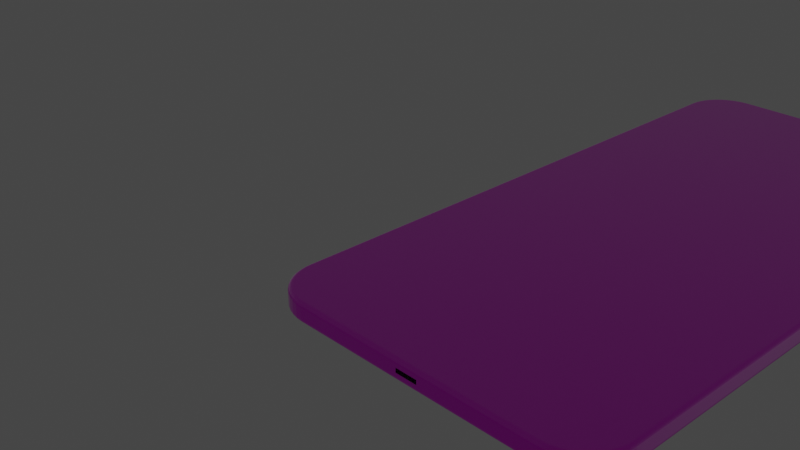 # Source: new1Smartphone.blend  (saved by Blender 2.82.7; exported with 4.5.12 LTS)
import bpy
from mathutils import Matrix  # noqa: F401  (used for matrix-valued properties, if any)

bpy.ops.wm.read_factory_settings(use_empty=True)
scene = bpy.context.scene
scene.name = 'Scene'

# ---- collections
col_collection = bpy.data.collections.new('Collection'); scene.collection.children.link(col_collection)

# ---- images (referenced by path relative to the original .blend; pixels are not part of the script)
import os
ASSET_DIR = os.environ.get("B2B_ASSET_DIR", "")  # directory of the original .blend (textures are referenced by path, not embedded)
HERE = os.path.dirname(os.path.abspath(__file__))  # packed textures are extracted next to this script under _unpacked/

def load_image(name, relpath, width, height, colorspace="sRGB"):
    """Load a texture the original file referenced (path relative to the .blend, or extracted next to this script)."""
    p = next((c for c in (os.path.join(HERE, relpath), os.path.join(ASSET_DIR, relpath)) if relpath and os.path.exists(c)), "")
    if p:
        img = bpy.data.images.load(p, check_existing=True)
        img.name = name
    else:  # same state as the original file: an image datablock whose file is absent (Cycles renders it pink)
        img = bpy.data.images.new(name, width, height)
        img.source = "FILE"
        img.filepath = "//" + (relpath or name)
    img.colorspace_settings.name = colorspace
    return img
img_factory_base_plain_png = load_image('Factory_Base_Plain.png', 'Factory_Base_Plain.png', 1024, 1024, 'sRGB')

# ---- materials (node trees are filled in below, after node groups)
mat_material = bpy.data.materials.new('Material')
mat_material.alpha_threshold = 0.0
mat_material.use_transparent_shadow = False
mat_material.line_color = (0.0, 0.0, 0.0, 1.0)

# ---- material node trees
mat_material.use_nodes = True; mat_material.node_tree.nodes.clear()
_N = mat_material.node_tree.nodes; _L = mat_material.node_tree.links
n0 = _N.new('ShaderNodeBsdfPrincipled'); n0.name = 'Principled BSDF'; n0.location = (10, 300)
n0.distribution = 'GGX'
n0.subsurface_method = 'BURLEY'
n0.inputs[1].default_value = 0.9788
n0.inputs[2].default_value = 0.05152
n0.inputs[3].default_value = 0.0
n0.inputs[13].default_value = 0.503
n0.inputs[15].default_value = 0.3061
n0.inputs[20].default_value = 0.02697
n0.inputs[24].default_value = 0.2
n0.inputs[27].default_value = (0.0, 0.0, 0.0, 1.0)
n0.inputs[28].default_value = 1.0
n1 = _N.new('ShaderNodeTexImage'); n1.name = 'Image Texture'; n1.location = (-368, 188)
n1.image = img_factory_base_plain_png
n2 = _N.new('ShaderNodeOutputMaterial'); n2.name = 'Material Output'; n2.location = (429, 323)
_L.new(n0.outputs[0], n2.inputs[0])
_L.new(n1.outputs[0], n0.inputs[0])
_L.new(n1.outputs[1], n0.inputs[4])
n2.is_active_output = True

# ---- world
world_world = bpy.data.worlds.new('World'); scene.world = world_world
world_world.use_nodes = True; world_world.node_tree.nodes.clear()
_N = world_world.node_tree.nodes; _L = world_world.node_tree.links
n0 = _N.new('ShaderNodeOutputWorld'); n0.name = 'World Output'; n0.location = (300, 300)
n1 = _N.new('ShaderNodeBackground'); n1.name = 'Background'; n1.location = (10, 300)
n1.inputs[0].default_value = (0.05088, 0.05088, 0.05088, 1.0)
_L.new(n1.outputs[0], n0.inputs[0])
n0.is_active_output = True
world_world.color = (0.05088, 0.05088, 0.05088)
world_world.use_sun_shadow = False
world_world.sun_shadow_jitter_overblur = 0.0

# ---- cameras
cam_camera = bpy.data.cameras.new('Camera')
cam_camera.clip_end = 100.0
cam_camera.ortho_scale = 7.314

# ---- lights
light_light = bpy.data.lights.new('Light', 'POINT')
light_light.transmission_factor = 0.0
light_light.energy = 1000.0
light_light.shadow_soft_size = 0.1
light_light.shadow_maximum_resolution = 0.006
light_light.use_absolute_resolution = True

# ---- meshes
me_cube = bpy.data.meshes.new('Cube')
me_cube.from_pydata([(3.302, 6.632, -0.8782), (1.012, -1.0, -0.9056), (1.151, -0.9794, -0.9905), (3.302, 5.425, -0.8782), (3.359, 6.632, -0.8782), (1.151, -0.9905, -0.9794), (1.151, -0.9976, -0.9655), (1.289, -1.0, -0.9056), (1.151, -0.9655, -0.9976), (3.359, 5.425, -0.8782), (3.252, 5.373, -1.0), (3.302, 5.423, -0.95), (3.268, 5.375, -0.9976), (3.282, 5.383, -0.9905), (3.293, 5.394, -0.9794), (3.3, 5.408, -0.9655), (3.252, 5.373, -0.7564), (3.302, 5.423, -0.8064), (3.268, 5.375, -0.7589), (3.282, 5.383, -0.766), (3.293, 5.394, -0.777), (3.3, 5.408, -0.791), (2.701, -0.95, -0.7564), (1.289, -1.0, -0.8508), (2.701, -0.9655, -0.7589), (2.702, -0.9794, -0.766), (2.702, -0.9905, -0.777), (2.702, -0.9976, -0.791), (3.252, -0.3984, -0.7564), (3.302, -0.4, -0.8064), (3.268, -0.3989, -0.7589), (3.282, -0.3993, -0.766), (3.293, -0.3997, -0.777), (3.3, -0.3999, -0.791), (2.774, -0.9452, -0.7564), (2.781, -0.9949, -0.8064), (2.776, -0.9605, -0.7589), (2.778, -0.9744, -0.766), (2.779, -0.9854, -0.777), (2.78, -0.9924, -0.791), (2.845, -0.9312, -0.7564), (2.858, -0.9796, -0.8064), (2.849, -0.9461, -0.7589), (2.852, -0.9596, -0.766), (2.855, -0.9703, -0.777), (2.857, -0.9772, -0.791), (2.913, -0.908, -0.7564), (2.932, -0.9543, -0.8064), (2.919, -0.9223, -0.7589), (2.924, -0.9352, -0.766), (2.928, -0.9455, -0.777), (2.931, -0.9521, -0.791), (2.977, -0.8762, -0.7564), (3.002, -0.9196, -0.8064), (2.985, -0.8896, -0.7589), (2.992, -0.9017, -0.766), (2.998, -0.9113, -0.777), (3.001, -0.9175, -0.791), (3.037, -0.8363, -0.7564), (3.068, -0.876, -0.8064), (3.047, -0.8485, -0.7589), (3.055, -0.8596, -0.766), (3.062, -0.8684, -0.777), (3.066, -0.8741, -0.791), (3.091, -0.7888, -0.7564), (3.127, -0.8243, -0.8064), (3.102, -0.7998, -0.7589), (3.112, -0.8097, -0.766), (3.12, -0.8175, -0.777), (3.125, -0.8225, -0.791), (3.139, -0.7348, -0.7564), (3.178, -0.7653, -0.8064), (3.151, -0.7442, -0.7589), (3.162, -0.7527, -0.766), (3.171, -0.7594, -0.777), (3.176, -0.7638, -0.791), (3.179, -0.6749, -0.7564), (3.222, -0.7, -0.8064), (3.192, -0.6827, -0.7589), (3.204, -0.6897, -0.766), (3.214, -0.6952, -0.777), (3.22, -0.6988, -0.791), (3.21, -0.6104, -0.7564), (3.257, -0.6296, -0.8064), (3.225, -0.6164, -0.7589), (3.238, -0.6217, -0.766), (3.248, -0.6259, -0.777), (3.254, -0.6287, -0.791), (3.233, -0.5423, -0.7564), (3.282, -0.5553, -0.8064), (3.248, -0.5463, -0.7589), (3.262, -0.5499, -0.766), (3.273, -0.5528, -0.777), (3.28, -0.5547, -0.791), (3.248, -0.4718, -0.7564), (3.297, -0.4783, -0.8064), (3.263, -0.4738, -0.7589), (3.277, -0.4756, -0.766), (3.288, -0.4771, -0.777), (3.295, -0.478, -0.791), (3.252, -0.3984, -1.0), (3.302, -0.4, -0.95), (3.268, -0.3989, -0.9976), (3.282, -0.3993, -0.9905), (3.293, -0.3997, -0.9794), (3.3, -0.3999, -0.9655), (2.701, -0.95, -1.0), (1.289, -1.0, -0.9056), (2.701, -0.9655, -0.9976), (2.702, -0.9794, -0.9905), (2.702, -0.9905, -0.9794), (2.702, -0.9976, -0.9655), (3.248, -0.4718, -1.0), (3.297, -0.4783, -0.95), (3.263, -0.4738, -0.9976), (3.277, -0.4756, -0.9905), (3.288, -0.4771, -0.9794), (3.295, -0.478, -0.9655), (3.233, -0.5423, -1.0), (3.282, -0.5553, -0.95), (3.248, -0.5463, -0.9976), (3.262, -0.5499, -0.9905), (3.273, -0.5528, -0.9794), (3.28, -0.5547, -0.9655), (3.21, -0.6104, -1.0), (3.257, -0.6296, -0.95), (3.225, -0.6164, -0.9976), (3.238, -0.6217, -0.9905), (3.248, -0.6259, -0.9794), (3.254, -0.6287, -0.9655), (3.179, -0.6749, -1.0), (3.222, -0.7, -0.95), (3.192, -0.6827, -0.9976), (3.204, -0.6897, -0.9905), (3.214, -0.6952, -0.9794), (3.22, -0.6988, -0.9655), (3.139, -0.7348, -1.0), (3.178, -0.7653, -0.95), (3.151, -0.7442, -0.9976), (3.162, -0.7527, -0.9905), (3.171, -0.7594, -0.9794), (3.176, -0.7638, -0.9655), (3.091, -0.7888, -1.0), (3.127, -0.8243, -0.95), (3.102, -0.7998, -0.9976), (3.112, -0.8097, -0.9905), (3.12, -0.8175, -0.9794), (3.125, -0.8225, -0.9655), (3.037, -0.8363, -1.0), (3.068, -0.876, -0.95), (3.047, -0.8485, -0.9976), (3.055, -0.8596, -0.9905), (3.062, -0.8684, -0.9794), (3.066, -0.8741, -0.9655), (2.977, -0.8762, -1.0), (3.002, -0.9196, -0.95), (2.985, -0.8896, -0.9976), (2.992, -0.9017, -0.9905), (2.998, -0.9113, -0.9794), (3.001, -0.9175, -0.9655), (2.913, -0.908, -1.0), (2.932, -0.9543, -0.95), (2.919, -0.9223, -0.9976), (2.924, -0.9352, -0.9905), (2.928, -0.9455, -0.9794), (2.931, -0.9521, -0.9655), (2.845, -0.9312, -1.0), (2.858, -0.9796, -0.95), (2.849, -0.9461, -0.9976), (2.852, -0.9596, -0.9905), (2.855, -0.9703, -0.9794), (2.857, -0.9772, -0.9655), (2.774, -0.9452, -1.0), (2.781, -0.9949, -0.95), (2.776, -0.9605, -0.9976), (2.778, -0.9744, -0.9905), (2.779, -0.9854, -0.9794), (2.78, -0.9924, -0.9655), (-0.3984, 7.447, -0.7564), (-0.4, 7.497, -0.8064), (-0.3989, 7.463, -0.7589), (-0.3993, 7.477, -0.766), (-0.3997, 7.488, -0.777), (-0.3999, 7.495, -0.791), (-0.95, 6.896, -0.7564), (-1.0, 6.897, -0.8064), (-0.9655, 6.896, -0.7589), (-0.9794, 6.897, -0.766), (-0.9905, 6.897, -0.777), (-0.9976, 6.897, -0.791), (-0.4718, 7.442, -0.7564), (-0.4783, 7.492, -0.8064), (-0.4738, 7.458, -0.7589), (-0.4756, 7.472, -0.766), (-0.4771, 7.483, -0.777), (-0.478, 7.49, -0.791), (-0.5423, 7.428, -0.7564), (-0.5553, 7.477, -0.8064), (-0.5463, 7.443, -0.7589), (-0.5499, 7.457, -0.766), (-0.5528, 7.468, -0.777), (-0.5547, 7.474, -0.791), (-0.6104, 7.405, -0.7564), (-0.6296, 7.452, -0.8064), (-0.6164, 7.42, -0.7589), (-0.6217, 7.433, -0.766), (-0.6259, 7.443, -0.777), (-0.6287, 7.449, -0.791), (-0.6749, 7.373, -0.7564), (-0.7, 7.417, -0.8064), (-0.6827, 7.387, -0.7589), (-0.6897, 7.399, -0.766), (-0.6952, 7.409, -0.777), (-0.6988, 7.415, -0.791), (-0.7348, 7.334, -0.7564), (-0.7653, 7.373, -0.8064), (-0.7442, 7.346, -0.7589), (-0.7527, 7.357, -0.766), (-0.7594, 7.366, -0.777), (-0.7638, 7.371, -0.791), (-0.7888, 7.286, -0.7564), (-0.8243, 7.322, -0.8064), (-0.7998, 7.297, -0.7589), (-0.8097, 7.307, -0.766), (-0.8175, 7.315, -0.777), (-0.8225, 7.32, -0.791), (-0.8363, 7.232, -0.7564), (-0.876, 7.263, -0.8064), (-0.8485, 7.241, -0.7589), (-0.8596, 7.25, -0.766), (-0.8684, 7.257, -0.777), (-0.8741, 7.261, -0.791), (-0.8762, 7.172, -0.7564), (-0.9196, 7.197, -0.8064), (-0.8896, 7.18, -0.7589), (-0.9017, 7.187, -0.766), (-0.9113, 7.192, -0.777), (-0.9175, 7.196, -0.791), (-0.908, 7.108, -0.7564), (-0.9543, 7.127, -0.8064), (-0.9223, 7.114, -0.7589), (-0.9352, 7.119, -0.766), (-0.9455, 7.123, -0.777), (-0.9521, 7.126, -0.791), (-0.9312, 7.04, -0.7564), (-0.9796, 7.053, -0.8064), (-0.9461, 7.044, -0.7589), (-0.9596, 7.047, -0.766), (-0.9703, 7.05, -0.777), (-0.9772, 7.052, -0.791), (-0.9452, 6.969, -0.7564), (-0.9949, 6.976, -0.8064), (-0.9605, 6.971, -0.7589), (-0.9744, 6.973, -0.766), (-0.9854, 6.974, -0.777), (-0.9924, 6.975, -0.791), (-0.95, 6.896, -1.0), (-1.0, 6.897, -0.95), (-0.9655, 6.896, -0.9976), (-0.9794, 6.897, -0.9905), (-0.9905, 6.897, -0.9794), (-0.9976, 6.897, -0.9655), (-0.3984, 7.447, -1.0), (-0.4, 7.497, -0.95), (-0.3989, 7.463, -0.9976), (-0.3993, 7.477, -0.9905), (-0.3997, 7.488, -0.9794), (-0.3999, 7.495, -0.9655), (-0.9452, 6.969, -1.0), (-0.9949, 6.976, -0.95), (-0.9605, 6.971, -0.9976), (-0.9744, 6.973, -0.9905), (-0.9854, 6.974, -0.9794), (-0.9924, 6.975, -0.9655), (-0.9312, 7.04, -1.0), (-0.9796, 7.053, -0.95), (-0.9461, 7.044, -0.9976), (-0.9596, 7.047, -0.9905), (-0.9703, 7.05, -0.9794), (-0.9772, 7.052, -0.9655), (-0.908, 7.108, -1.0), (-0.9543, 7.127, -0.95), (-0.9223, 7.114, -0.9976), (-0.9352, 7.119, -0.9905), (-0.9455, 7.123, -0.9794), (-0.9521, 7.126, -0.9655), (-0.8762, 7.172, -1.0), (-0.9196, 7.197, -0.95), (-0.8896, 7.18, -0.9976), (-0.9017, 7.187, -0.9905), (-0.9113, 7.192, -0.9794), (-0.9175, 7.196, -0.9655), (-0.8363, 7.232, -1.0), (-0.876, 7.263, -0.95), (-0.8485, 7.241, -0.9976), (-0.8596, 7.25, -0.9905), (-0.8684, 7.257, -0.9794), (-0.8741, 7.261, -0.9655), (-0.7888, 7.286, -1.0), (-0.8243, 7.322, -0.95), (-0.7998, 7.297, -0.9976), (-0.8097, 7.307, -0.9905), (-0.8175, 7.315, -0.9794), (-0.8225, 7.32, -0.9655), (-0.7348, 7.334, -1.0), (-0.7653, 7.373, -0.95), (-0.7442, 7.346, -0.9976), (-0.7527, 7.357, -0.9905), (-0.7594, 7.366, -0.9794), (-0.7638, 7.371, -0.9655), (-0.6749, 7.373, -1.0), (-0.7, 7.417, -0.95), (-0.6827, 7.387, -0.9976), (-0.6897, 7.399, -0.9905), (-0.6952, 7.409, -0.9794), (-0.6988, 7.415, -0.9655), (-0.6104, 7.405, -1.0), (-0.6296, 7.452, -0.95), (-0.6164, 7.42, -0.9976), (-0.6217, 7.433, -0.9905), (-0.6259, 7.443, -0.9794), (-0.6287, 7.449, -0.9655), (-0.5423, 7.428, -1.0), (-0.5553, 7.477, -0.95), (-0.5463, 7.443, -0.9976), (-0.5499, 7.457, -0.9905), (-0.5528, 7.468, -0.9794), (-0.5547, 7.474, -0.9655), (-0.4718, 7.442, -1.0), (-0.4783, 7.492, -0.95), (-0.4738, 7.458, -0.9976), (-0.4756, 7.472, -0.9905), (-0.4771, 7.483, -0.9794), (-0.478, 7.49, -0.9655), (-0.95, -0.3984, -0.7564), (-1.0, -0.4, -0.8064), (-0.9655, -0.3989, -0.7589), (-0.9794, -0.3993, -0.766), (-0.9905, -0.3997, -0.777), (-0.9976, -0.3999, -0.791), (-0.3984, -0.95, -0.7564), (1.012, -1.0, -0.8508), (-0.3989, -0.9655, -0.7589), (-0.3993, -0.9794, -0.766), (-0.3997, -0.9905, -0.777), (-0.3999, -0.9976, -0.791), (-0.9452, -0.4718, -0.7564), (-0.9949, -0.4783, -0.8064), (-0.9605, -0.4738, -0.7589), (-0.9744, -0.4756, -0.766), (-0.9854, -0.4771, -0.777), (-0.9924, -0.478, -0.791), (-0.9312, -0.5423, -0.7564), (-0.9796, -0.5553, -0.8064), (-0.9461, -0.5463, -0.7589), (-0.9596, -0.5499, -0.766), (-0.9703, -0.5528, -0.777), (-0.9772, -0.5547, -0.791), (-0.908, -0.6104, -0.7564), (-0.9543, -0.6296, -0.8064), (-0.9223, -0.6164, -0.7589), (-0.9352, -0.6217, -0.766), (-0.9455, -0.6259, -0.777), (-0.9521, -0.6287, -0.791), (-0.8762, -0.6749, -0.7564), (-0.9196, -0.7, -0.8064), (-0.8896, -0.6827, -0.7589), (-0.9017, -0.6897, -0.766), (-0.9113, -0.6952, -0.777), (-0.9175, -0.6988, -0.791), (-0.8363, -0.7348, -0.7564), (-0.876, -0.7653, -0.8064), (-0.8485, -0.7442, -0.7589), (-0.8596, -0.7527, -0.766), (-0.8684, -0.7594, -0.777), (-0.8741, -0.7638, -0.791), (-0.7888, -0.7888, -0.7564), (-0.8243, -0.8243, -0.8064), (-0.7998, -0.7998, -0.7589), (-0.8097, -0.8097, -0.766), (-0.8175, -0.8175, -0.777), (-0.8225, -0.8225, -0.791), (-0.7348, -0.8363, -0.7564), (-0.7653, -0.876, -0.8064), (-0.7442, -0.8485, -0.7589), (-0.7527, -0.8596, -0.766), (-0.7594, -0.8684, -0.777), (-0.7638, -0.8741, -0.791), (-0.6749, -0.8762, -0.7564), (-0.7, -0.9196, -0.8064), (-0.6827, -0.8896, -0.7589), (-0.6897, -0.9017, -0.766), (-0.6952, -0.9113, -0.777), (-0.6988, -0.9175, -0.791), (-0.6104, -0.908, -0.7564), (-0.6296, -0.9543, -0.8064), (-0.6164, -0.9223, -0.7589), (-0.6217, -0.9352, -0.766), (-0.6259, -0.9455, -0.777), (-0.6287, -0.9521, -0.791), (-0.5423, -0.9312, -0.7564), (-0.5553, -0.9796, -0.8064), (-0.5463, -0.9461, -0.7589), (-0.5499, -0.9596, -0.766), (-0.5528, -0.9703, -0.777), (-0.5547, -0.9772, -0.791), (-0.4718, -0.9452, -0.7564), (-0.4783, -0.9949, -0.8064), (-0.4738, -0.9605, -0.7589), (-0.4756, -0.9744, -0.766), (-0.4771, -0.9854, -0.777), (-0.478, -0.9924, -0.791), (-0.3984, -0.95, -1.0), (1.012, -1.0, -0.9056), (-0.3989, -0.9655, -0.9976), (-0.3993, -0.9794, -0.9905), (-0.3997, -0.9905, -0.9794), (-0.3999, -0.9976, -0.9655), (-0.95, -0.3984, -1.0), (-1.0, -0.4, -0.95), (-0.9655, -0.3989, -0.9976), (-0.9794, -0.3993, -0.9905), (-0.9905, -0.3997, -0.9794), (-0.9976, -0.3999, -0.9655), (-0.4718, -0.9452, -1.0), (-0.4783, -0.9949, -0.95), (-0.4738, -0.9605, -0.9976), (-0.4756, -0.9744, -0.9905), (-0.4771, -0.9854, -0.9794), (-0.478, -0.9924, -0.9655), (-0.5423, -0.9312, -1.0), (-0.5553, -0.9796, -0.95), (-0.5463, -0.9461, -0.9976), (-0.5499, -0.9596, -0.9905), (-0.5528, -0.9703, -0.9794), (-0.5547, -0.9772, -0.9655), (-0.6104, -0.908, -1.0), (-0.6296, -0.9543, -0.95), (-0.6164, -0.9223, -0.9976), (-0.6217, -0.9352, -0.9905), (-0.6259, -0.9455, -0.9794), (-0.6287, -0.9521, -0.9655), (-0.6749, -0.8762, -1.0), (-0.7, -0.9196, -0.95), (-0.6827, -0.8896, -0.9976), (-0.6897, -0.9017, -0.9905), (-0.6952, -0.9113, -0.9794), (-0.6988, -0.9175, -0.9655), (-0.7348, -0.8363, -1.0), (-0.7653, -0.876, -0.95), (-0.7442, -0.8485, -0.9976), (-0.7527, -0.8596, -0.9905), (-0.7594, -0.8684, -0.9794), (-0.7638, -0.8741, -0.9655), (-0.7888, -0.7888, -1.0), (-0.8243, -0.8243, -0.95), (-0.7998, -0.7998, -0.9976), (-0.8097, -0.8097, -0.9905), (-0.8175, -0.8175, -0.9794), (-0.8225, -0.8225, -0.9655), (-0.8363, -0.7348, -1.0), (-0.876, -0.7653, -0.95), (-0.8485, -0.7442, -0.9976), (-0.8596, -0.7527, -0.9905), (-0.8684, -0.7594, -0.9794), (-0.8741, -0.7638, -0.9655), (-0.8762, -0.6749, -1.0), (-0.9196, -0.7, -0.95), (-0.8896, -0.6827, -0.9976), (-0.9017, -0.6897, -0.9905), (-0.9113, -0.6952, -0.9794), (-0.9175, -0.6988, -0.9655), (-0.908, -0.6104, -1.0), (-0.9543, -0.6296, -0.95), (-0.9223, -0.6164, -0.9976), (-0.9352, -0.6217, -0.9905), (-0.9455, -0.6259, -0.9794), (-0.9521, -0.6287, -0.9655), (-0.9312, -0.5423, -1.0), (-0.9796, -0.5553, -0.95), (-0.9461, -0.5463, -0.9976), (-0.9596, -0.5499, -0.9905), (-0.9703, -0.5528, -0.9794), (-0.9772, -0.5547, -0.9655), (-0.9452, -0.4718, -1.0), (-0.9949, -0.4783, -0.95), (-0.9605, -0.4738, -0.9976), (-0.9744, -0.4756, -0.9905), (-0.9854, -0.4771, -0.9794), (-0.9924, -0.478, -0.9655), (2.701, 7.447, -1.0), (2.702, 7.497, -0.95), (2.701, 7.463, -0.9976), (2.702, 7.477, -0.9905), (2.702, 7.488, -0.9794), (2.702, 7.495, -0.9655), (3.252, 6.896, -1.0), (3.302, 6.897, -0.95), (3.268, 6.896, -0.9976), (3.282, 6.897, -0.9905), (3.293, 6.897, -0.9794), (3.3, 6.897, -0.9655), (2.774, 7.442, -1.0), (2.781, 7.492, -0.95), (2.776, 7.458, -0.9976), (2.778, 7.472, -0.9905), (2.779, 7.483, -0.9794), (2.78, 7.49, -0.9655), (2.845, 7.428, -1.0), (2.858, 7.477, -0.95), (2.849, 7.443, -0.9976), (2.852, 7.457, -0.9905), (2.855, 7.468, -0.9794), (2.857, 7.474, -0.9655), (2.913, 7.405, -1.0), (2.932, 7.452, -0.95), (2.919, 7.42, -0.9976), (2.924, 7.433, -0.9905), (2.928, 7.443, -0.9794), (2.931, 7.449, -0.9655), (2.977, 7.373, -1.0), (3.002, 7.417, -0.95), (2.985, 7.387, -0.9976), (2.992, 7.399, -0.9905), (2.998, 7.409, -0.9794), (3.001, 7.415, -0.9655), (3.037, 7.334, -1.0), (3.068, 7.373, -0.95), (3.047, 7.346, -0.9976), (3.055, 7.357, -0.9905), (3.062, 7.366, -0.9794), (3.066, 7.371, -0.9655), (3.091, 7.286, -1.0), (3.127, 7.322, -0.95), (3.102, 7.297, -0.9976), (3.112, 7.307, -0.9905), (3.12, 7.315, -0.9794), (3.125, 7.32, -0.9655), (3.139, 7.232, -1.0), (3.178, 7.263, -0.95), (3.151, 7.241, -0.9976), (3.162, 7.25, -0.9905), (3.171, 7.257, -0.9794), (3.176, 7.261, -0.9655), (3.179, 7.172, -1.0), (3.222, 7.197, -0.95), (3.192, 7.18, -0.9976), (3.204, 7.187, -0.9905), (3.214, 7.192, -0.9794), (3.22, 7.196, -0.9655), (3.21, 7.108, -1.0), (3.257, 7.127, -0.95), (3.225, 7.114, -0.9976), (3.238, 7.119, -0.9905), (3.248, 7.123, -0.9794), (3.254, 7.126, -0.9655), (3.233, 7.04, -1.0), (3.282, 7.053, -0.95), (3.248, 7.044, -0.9976), (3.262, 7.047, -0.9905), (3.273, 7.05, -0.9794), (3.28, 7.052, -0.9655), (3.248, 6.969, -1.0), (3.297, 6.976, -0.95), (3.263, 6.971, -0.9976), (3.277, 6.973, -0.9905), (3.288, 6.974, -0.9794), (3.295, 6.975, -0.9655), (3.252, 6.896, -0.7564), (3.302, 6.897, -0.8064), (3.268, 6.896, -0.7589), (3.282, 6.897, -0.766), (3.293, 6.897, -0.777), (3.3, 6.897, -0.791), (2.701, 7.447, -0.7564), (2.702, 7.497, -0.8064), (2.701, 7.463, -0.7589), (2.702, 7.477, -0.766), (2.702, 7.488, -0.777), (2.702, 7.495, -0.791), (3.248, 6.969, -0.7564), (3.297, 6.976, -0.8064), (3.263, 6.971, -0.7589), (3.277, 6.973, -0.766), (3.288, 6.974, -0.777), (3.295, 6.975, -0.791), (3.233, 7.04, -0.7564), (3.282, 7.053, -0.8064), (3.248, 7.044, -0.7589), (3.262, 7.047, -0.766), (3.273, 7.05, -0.777), (3.28, 7.052, -0.791), (3.21, 7.108, -0.7564), (3.257, 7.127, -0.8064), (3.225, 7.114, -0.7589), (3.238, 7.119, -0.766), (3.248, 7.123, -0.777), (3.254, 7.126, -0.791), (3.179, 7.172, -0.7564), (3.222, 7.197, -0.8064), (3.192, 7.18, -0.7589), (3.204, 7.187, -0.766), (3.214, 7.192, -0.777), (3.22, 7.196, -0.791), (3.139, 7.232, -0.7564), (3.178, 7.263, -0.8064), (3.151, 7.241, -0.7589), (3.162, 7.25, -0.766), (3.171, 7.257, -0.777), (3.176, 7.261, -0.791), (3.091, 7.286, -0.7564), (3.127, 7.322, -0.8064), (3.102, 7.297, -0.7589), (3.112, 7.307, -0.766), (3.12, 7.315, -0.777), (3.125, 7.32, -0.791), (3.037, 7.334, -0.7564), (3.068, 7.373, -0.8064), (3.047, 7.346, -0.7589), (3.055, 7.357, -0.766), (3.062, 7.366, -0.777), (3.066, 7.371, -0.791), (2.977, 7.373, -0.7564), (3.002, 7.417, -0.8064), (2.985, 7.387, -0.7589), (2.992, 7.399, -0.766), (2.998, 7.409, -0.777), (3.001, 7.415, -0.791), (2.913, 7.405, -0.7564), (2.932, 7.452, -0.8064), (2.919, 7.42, -0.7589), (2.924, 7.433, -0.766), (2.928, 7.443, -0.777), (2.931, 7.449, -0.791), (2.845, 7.428, -0.7564), (2.858, 7.477, -0.8064), (2.849, 7.443, -0.7589), (2.852, 7.457, -0.766), (2.855, 7.468, -0.777), (2.857, 7.474, -0.791), (2.774, 7.442, -0.7564), (2.781, 7.492, -0.8064), (2.776, 7.458, -0.7589), (2.778, 7.472, -0.766), (2.779, 7.483, -0.777), (2.78, 7.49, -0.791), (3.302, 6.562, -0.8088), (3.302, 6.632, -0.8782), (3.302, 6.584, -0.8122), (3.302, 6.603, -0.822), (3.302, 6.619, -0.8374), (3.302, 6.629, -0.8568), (3.302, 6.632, -0.8782), (3.302, 6.562, -0.9477), (3.302, 6.629, -0.8997), (3.302, 6.619, -0.919), (3.302, 6.603, -0.9344), (3.302, 6.584, -0.9443), (3.302, 5.495, -0.9477), (3.302, 5.425, -0.8782), (3.302, 5.423, -0.95), (3.302, 5.474, -0.9443), (3.302, 5.454, -0.9344), (3.302, 5.439, -0.919), (3.302, 5.429, -0.8997), (3.302, 5.425, -0.8782), (3.302, 5.495, -0.8088), (3.302, 5.423, -0.8065), (3.302, 5.429, -0.8568), (3.302, 5.439, -0.8374), (3.302, 5.454, -0.822), (3.302, 5.474, -0.8122), (3.359, 6.562, -0.9477), (3.359, 6.632, -0.8782), (3.359, 6.584, -0.9443), (3.359, 6.603, -0.9344), (3.359, 6.619, -0.919), (3.359, 6.629, -0.8997), (3.359, 5.425, -0.8782), (3.359, 5.495, -0.9477), (3.359, 5.429, -0.8997), (3.359, 5.439, -0.919), (3.359, 5.454, -0.9344), (3.359, 5.474, -0.9443), (3.359, 6.632, -0.8782), (3.359, 6.562, -0.8088), (3.359, 6.629, -0.8568), (3.359, 6.619, -0.8374), (3.359, 6.603, -0.822), (3.359, 6.584, -0.8122), (3.359, 5.495, -0.8088), (3.359, 5.425, -0.8782), (3.359, 5.474, -0.8122), (3.359, 5.454, -0.822), (3.359, 5.439, -0.8374), (3.359, 5.429, -0.8568), (2.702, -1.0, -0.95), (1.151, -1.0, -0.95), (-0.4, -1.0, -0.8064), (1.012, -1.0, -0.8508), (-0.4, -1.0, -0.95), (2.702, -1.0, -0.8064), (1.289, -1.0, -0.8508), (1.289, -0.6739, -0.8508), (1.289, -0.6739, -0.9056), (1.012, -0.6739, -0.8508), (1.012, -0.6739, -0.9056)], [], [(334, 346, 352, 358, 364, 370, 376, 382, 388, 394, 400, 406, 340, 22, 34, 40, 46, 52, 58, 64, 70, 76, 82, 88, 94, 28, 16, 568, 580, 586, 592, 598, 604, 610, 616, 622, 628, 634, 640, 574, 178, 190, 196, 202, 208, 214, 220, 226, 232, 238, 244, 250, 184), (191, 329, 323, 197), (251, 269, 257, 185), (646, 666, 690, 685), (701, 696, 173, 35), (10, 100, 112, 118, 124, 130, 136, 142, 148, 154, 160, 166, 172, 106, 412, 424, 430, 436, 442, 448, 454, 460, 466, 472, 478, 484, 418, 256, 268, 274, 280, 286, 292, 298, 304, 310, 316, 322, 328, 262, 490, 502, 508, 514, 520, 526, 532, 538, 544, 550, 556, 562, 496), (672, 674, 675, 676, 677, 673, 4, 684, 686, 687, 688, 689, 685, 690, 692, 693, 694, 695, 691, 9, 678, 680, 681, 682, 683, 679), (646, 648, 649, 650, 651, 647, 0, 652, 654, 655, 656, 657, 653, 658, 660, 11, 497, 569, 17, 667, 666), (658, 653, 672, 679), (665, 3, 9, 691), (652, 0, 4, 673), (17, 29, 101, 11, 660, 659, 3, 665, 667), (635, 509, 503, 641), (581, 563, 557, 587), (587, 557, 551, 593), (593, 551, 545, 599), (599, 545, 539, 605), (605, 539, 533, 611), (611, 533, 527, 617), (617, 527, 521, 623), (623, 521, 515, 629), (629, 515, 509, 635), (569, 497, 563, 581), (479, 353, 347, 485), (641, 503, 491, 575), (425, 407, 401, 431), (431, 401, 395, 437), (437, 395, 389, 443), (443, 389, 383, 449), (449, 383, 377, 455), (455, 377, 371, 461), (461, 371, 365, 467), (467, 365, 359, 473), (473, 359, 353, 479), (700, 698, 407, 425), (702, 699, 705, 703), (41, 167, 161, 47), (47, 161, 155, 53), (53, 155, 149, 59), (59, 149, 143, 65), (65, 143, 137, 71), (71, 137, 131, 77), (77, 131, 125, 83), (83, 125, 119, 89), (89, 119, 113, 95), (179, 263, 329, 191), (35, 173, 167, 41), (575, 491, 263, 179), (197, 323, 317, 203), (203, 317, 311, 209), (209, 311, 305, 215), (215, 305, 299, 221), (221, 299, 293, 227), (227, 293, 287, 233), (233, 287, 281, 239), (239, 281, 275, 245), (245, 275, 269, 251), (485, 347, 335, 419), (335, 185, 257, 419), (95, 113, 101, 29), (580, 568, 570, 582), (582, 570, 571, 583), (583, 571, 572, 584), (584, 572, 573, 585), (585, 573, 569, 581), (496, 562, 564, 498), (498, 564, 565, 499), (499, 565, 566, 500), (500, 566, 567, 501), (501, 567, 563, 497), (586, 580, 582, 588), (588, 582, 583, 589), (589, 583, 584, 590), (590, 584, 585, 591), (591, 585, 581, 587), (562, 556, 558, 564), (564, 558, 559, 565), (565, 559, 560, 566), (566, 560, 561, 567), (567, 561, 557, 563), (592, 586, 588, 594), (594, 588, 589, 595), (595, 589, 590, 596), (596, 590, 591, 597), (597, 591, 587, 593), (556, 550, 552, 558), (558, 552, 553, 559), (559, 553, 554, 560), (560, 554, 555, 561), (561, 555, 551, 557), (598, 592, 594, 600), (600, 594, 595, 601), (601, 595, 596, 602), (602, 596, 597, 603), (603, 597, 593, 599), (550, 544, 546, 552), (552, 546, 547, 553), (553, 547, 548, 554), (554, 548, 549, 555), (555, 549, 545, 551), (604, 598, 600, 606), (606, 600, 601, 607), (607, 601, 602, 608), (608, 602, 603, 609), (609, 603, 599, 605), (544, 538, 540, 546), (546, 540, 541, 547), (547, 541, 542, 548), (548, 542, 543, 549), (549, 543, 539, 545), (610, 604, 606, 612), (612, 606, 607, 613), (613, 607, 608, 614), (614, 608, 609, 615), (615, 609, 605, 611), (538, 532, 534, 540), (540, 534, 535, 541), (541, 535, 536, 542), (542, 536, 537, 543), (543, 537, 533, 539), (616, 610, 612, 618), (618, 612, 613, 619), (619, 613, 614, 620), (620, 614, 615, 621), (621, 615, 611, 617), (532, 526, 528, 534), (534, 528, 529, 535), (535, 529, 530, 536), (536, 530, 531, 537), (537, 531, 527, 533), (622, 616, 618, 624), (624, 618, 619, 625), (625, 619, 620, 626), (626, 620, 621, 627), (627, 621, 617, 623), (526, 520, 522, 528), (528, 522, 523, 529), (529, 523, 524, 530), (530, 524, 525, 531), (531, 525, 521, 527), (628, 622, 624, 630), (630, 624, 625, 631), (631, 625, 626, 632), (632, 626, 627, 633), (633, 627, 623, 629), (520, 514, 516, 522), (522, 516, 517, 523), (523, 517, 518, 524), (524, 518, 519, 525), (525, 519, 515, 521), (634, 628, 630, 636), (636, 630, 631, 637), (637, 631, 632, 638), (638, 632, 633, 639), (639, 633, 629, 635), (514, 508, 510, 516), (516, 510, 511, 517), (517, 511, 512, 518), (518, 512, 513, 519), (519, 513, 509, 515), (640, 634, 636, 642), (642, 636, 637, 643), (643, 637, 638, 644), (644, 638, 639, 645), (645, 639, 635, 641), (508, 502, 504, 510), (510, 504, 505, 511), (511, 505, 506, 512), (512, 506, 507, 513), (513, 507, 503, 509), (574, 640, 642, 576), (576, 642, 643, 577), (577, 643, 644, 578), (578, 644, 645, 579), (579, 645, 641, 575), (502, 490, 492, 504), (504, 492, 493, 505), (505, 493, 494, 506), (506, 494, 495, 507), (507, 495, 491, 503), (424, 412, 414, 426), (426, 414, 415, 427), (427, 415, 416, 428), (428, 416, 417, 429), (429, 417, 700, 425), (340, 406, 408, 342), (342, 408, 409, 343), (343, 409, 410, 344), (344, 410, 411, 345), (345, 411, 407, 698), (430, 424, 426, 432), (432, 426, 427, 433), (433, 427, 428, 434), (434, 428, 429, 435), (435, 429, 425, 431), (406, 400, 402, 408), (408, 402, 403, 409), (409, 403, 404, 410), (410, 404, 405, 411), (411, 405, 401, 407), (436, 430, 432, 438), (438, 432, 433, 439), (439, 433, 434, 440), (440, 434, 435, 441), (441, 435, 431, 437), (400, 394, 396, 402), (402, 396, 397, 403), (403, 397, 398, 404), (404, 398, 399, 405), (405, 399, 395, 401), (442, 436, 438, 444), (444, 438, 439, 445), (445, 439, 440, 446), (446, 440, 441, 447), (447, 441, 437, 443), (394, 388, 390, 396), (396, 390, 391, 397), (397, 391, 392, 398), (398, 392, 393, 399), (399, 393, 389, 395), (448, 442, 444, 450), (450, 444, 445, 451), (451, 445, 446, 452), (452, 446, 447, 453), (453, 447, 443, 449), (388, 382, 384, 390), (390, 384, 385, 391), (391, 385, 386, 392), (392, 386, 387, 393), (393, 387, 383, 389), (454, 448, 450, 456), (456, 450, 451, 457), (457, 451, 452, 458), (458, 452, 453, 459), (459, 453, 449, 455), (382, 376, 378, 384), (384, 378, 379, 385), (385, 379, 380, 386), (386, 380, 381, 387), (387, 381, 377, 383), (460, 454, 456, 462), (462, 456, 457, 463), (463, 457, 458, 464), (464, 458, 459, 465), (465, 459, 455, 461), (376, 370, 372, 378), (378, 372, 373, 379), (379, 373, 374, 380), (380, 374, 375, 381), (381, 375, 371, 377), (466, 460, 462, 468), (468, 462, 463, 469), (469, 463, 464, 470), (470, 464, 465, 471), (471, 465, 461, 467), (370, 364, 366, 372), (372, 366, 367, 373), (373, 367, 368, 374), (374, 368, 369, 375), (375, 369, 365, 371), (472, 466, 468, 474), (474, 468, 469, 475), (475, 469, 470, 476), (476, 470, 471, 477), (477, 471, 467, 473), (364, 358, 360, 366), (366, 360, 361, 367), (367, 361, 362, 368), (368, 362, 363, 369), (369, 363, 359, 365), (478, 472, 474, 480), (480, 474, 475, 481), (481, 475, 476, 482), (482, 476, 477, 483), (483, 477, 473, 479), (358, 352, 354, 360), (360, 354, 355, 361), (361, 355, 356, 362), (362, 356, 357, 363), (363, 357, 353, 359), (484, 478, 480, 486), (486, 480, 481, 487), (487, 481, 482, 488), (488, 482, 483, 489), (489, 483, 479, 485), (352, 346, 348, 354), (354, 348, 349, 355), (355, 349, 350, 356), (356, 350, 351, 357), (357, 351, 347, 353), (418, 484, 486, 420), (420, 486, 487, 421), (421, 487, 488, 422), (422, 488, 489, 423), (423, 489, 485, 419), (346, 334, 336, 348), (348, 336, 337, 349), (349, 337, 338, 350), (350, 338, 339, 351), (351, 339, 335, 347), (34, 22, 24, 36), (36, 24, 25, 37), (37, 25, 26, 38), (38, 26, 27, 39), (39, 27, 701, 35), (106, 172, 174, 108), (108, 174, 175, 109), (109, 175, 176, 110), (110, 176, 177, 111), (111, 177, 173, 696), (40, 34, 36, 42), (42, 36, 37, 43), (43, 37, 38, 44), (44, 38, 39, 45), (45, 39, 35, 41), (172, 166, 168, 174), (174, 168, 169, 175), (175, 169, 170, 176), (176, 170, 171, 177), (177, 171, 167, 173), (46, 40, 42, 48), (48, 42, 43, 49), (49, 43, 44, 50), (50, 44, 45, 51), (51, 45, 41, 47), (166, 160, 162, 168), (168, 162, 163, 169), (169, 163, 164, 170), (170, 164, 165, 171), (171, 165, 161, 167), (52, 46, 48, 54), (54, 48, 49, 55), (55, 49, 50, 56), (56, 50, 51, 57), (57, 51, 47, 53), (160, 154, 156, 162), (162, 156, 157, 163), (163, 157, 158, 164), (164, 158, 159, 165), (165, 159, 155, 161), (58, 52, 54, 60), (60, 54, 55, 61), (61, 55, 56, 62), (62, 56, 57, 63), (63, 57, 53, 59), (154, 148, 150, 156), (156, 150, 151, 157), (157, 151, 152, 158), (158, 152, 153, 159), (159, 153, 149, 155), (64, 58, 60, 66), (66, 60, 61, 67), (67, 61, 62, 68), (68, 62, 63, 69), (69, 63, 59, 65), (148, 142, 144, 150), (150, 144, 145, 151), (151, 145, 146, 152), (152, 146, 147, 153), (153, 147, 143, 149), (70, 64, 66, 72), (72, 66, 67, 73), (73, 67, 68, 74), (74, 68, 69, 75), (75, 69, 65, 71), (142, 136, 138, 144), (144, 138, 139, 145), (145, 139, 140, 146), (146, 140, 141, 147), (147, 141, 137, 143), (76, 70, 72, 78), (78, 72, 73, 79), (79, 73, 74, 80), (80, 74, 75, 81), (81, 75, 71, 77), (136, 130, 132, 138), (138, 132, 133, 139), (139, 133, 134, 140), (140, 134, 135, 141), (141, 135, 131, 137), (82, 76, 78, 84), (84, 78, 79, 85), (85, 79, 80, 86), (86, 80, 81, 87), (87, 81, 77, 83), (130, 124, 126, 132), (132, 126, 127, 133), (133, 127, 128, 134), (134, 128, 129, 135), (135, 129, 125, 131), (88, 82, 84, 90), (90, 84, 85, 91), (91, 85, 86, 92), (92, 86, 87, 93), (93, 87, 83, 89), (124, 118, 120, 126), (126, 120, 121, 127), (127, 121, 122, 128), (128, 122, 123, 129), (129, 123, 119, 125), (94, 88, 90, 96), (96, 90, 91, 97), (97, 91, 92, 98), (98, 92, 93, 99), (99, 93, 89, 95), (118, 112, 114, 120), (120, 114, 115, 121), (121, 115, 116, 122), (122, 116, 117, 123), (123, 117, 113, 119), (28, 94, 96, 30), (30, 96, 97, 31), (31, 97, 98, 32), (32, 98, 99, 33), (33, 99, 95, 29), (112, 100, 102, 114), (114, 102, 103, 115), (115, 103, 104, 116), (116, 104, 105, 117), (117, 105, 101, 113), (190, 178, 180, 192), (192, 180, 181, 193), (193, 181, 182, 194), (194, 182, 183, 195), (195, 183, 179, 191), (262, 328, 330, 264), (264, 330, 331, 265), (265, 331, 332, 266), (266, 332, 333, 267), (267, 333, 329, 263), (196, 190, 192, 198), (198, 192, 193, 199), (199, 193, 194, 200), (200, 194, 195, 201), (201, 195, 191, 197), (328, 322, 324, 330), (330, 324, 325, 331), (331, 325, 326, 332), (332, 326, 327, 333), (333, 327, 323, 329), (202, 196, 198, 204), (204, 198, 199, 205), (205, 199, 200, 206), (206, 200, 201, 207), (207, 201, 197, 203), (322, 316, 318, 324), (324, 318, 319, 325), (325, 319, 320, 326), (326, 320, 321, 327), (327, 321, 317, 323), (208, 202, 204, 210), (210, 204, 205, 211), (211, 205, 206, 212), (212, 206, 207, 213), (213, 207, 203, 209), (316, 310, 312, 318), (318, 312, 313, 319), (319, 313, 314, 320), (320, 314, 315, 321), (321, 315, 311, 317), (214, 208, 210, 216), (216, 210, 211, 217), (217, 211, 212, 218), (218, 212, 213, 219), (219, 213, 209, 215), (310, 304, 306, 312), (312, 306, 307, 313), (313, 307, 308, 314), (314, 308, 309, 315), (315, 309, 305, 311), (220, 214, 216, 222), (222, 216, 217, 223), (223, 217, 218, 224), (224, 218, 219, 225), (225, 219, 215, 221), (304, 298, 300, 306), (306, 300, 301, 307), (307, 301, 302, 308), (308, 302, 303, 309), (309, 303, 299, 305), (226, 220, 222, 228), (228, 222, 223, 229), (229, 223, 224, 230), (230, 224, 225, 231), (231, 225, 221, 227), (298, 292, 294, 300), (300, 294, 295, 301), (301, 295, 296, 302), (302, 296, 297, 303), (303, 297, 293, 299), (232, 226, 228, 234), (234, 228, 229, 235), (235, 229, 230, 236), (236, 230, 231, 237), (237, 231, 227, 233), (292, 286, 288, 294), (294, 288, 289, 295), (295, 289, 290, 296), (296, 290, 291, 297), (297, 291, 287, 293), (238, 232, 234, 240), (240, 234, 235, 241), (241, 235, 236, 242), (242, 236, 237, 243), (243, 237, 233, 239), (286, 280, 282, 288), (288, 282, 283, 289), (289, 283, 284, 290), (290, 284, 285, 291), (291, 285, 281, 287), (244, 238, 240, 246), (246, 240, 241, 247), (247, 241, 242, 248), (248, 242, 243, 249), (249, 243, 239, 245), (280, 274, 276, 282), (282, 276, 277, 283), (283, 277, 278, 284), (284, 278, 279, 285), (285, 279, 275, 281), (250, 244, 246, 252), (252, 246, 247, 253), (253, 247, 248, 254), (254, 248, 249, 255), (255, 249, 245, 251), (274, 268, 270, 276), (276, 270, 271, 277), (277, 271, 272, 278), (278, 272, 273, 279), (279, 273, 269, 275), (184, 250, 252, 186), (186, 252, 253, 187), (187, 253, 254, 188), (188, 254, 255, 189), (189, 255, 251, 185), (268, 256, 258, 270), (270, 258, 259, 271), (271, 259, 260, 272), (272, 260, 261, 273), (273, 261, 257, 269), (412, 106, 108, 8, 414), (414, 8, 2, 415), (415, 2, 5, 416), (416, 5, 6, 417), (417, 6, 697, 700), (22, 340, 342, 24), (24, 342, 343, 25), (25, 343, 344, 26), (26, 344, 345, 27), (27, 345, 698, 701), (16, 28, 30, 18), (18, 30, 31, 19), (19, 31, 32, 20), (20, 32, 33, 21), (21, 33, 29, 17), (100, 10, 12, 102), (102, 12, 13, 103), (103, 13, 14, 104), (104, 14, 15, 105), (105, 15, 11, 101), (185, 335, 339, 189), (189, 339, 338, 188), (188, 338, 337, 187), (187, 337, 336, 186), (186, 336, 334, 184), (17, 569, 573, 21), (21, 573, 572, 20), (20, 572, 571, 19), (19, 571, 570, 18), (18, 570, 568, 16), (575, 179, 183, 579), (579, 183, 182, 578), (578, 182, 181, 577), (577, 181, 180, 576), (576, 180, 178, 574), (497, 11, 15, 501), (501, 15, 14, 500), (500, 14, 13, 499), (499, 13, 12, 498), (498, 12, 10, 496), (419, 257, 261, 423), (423, 261, 260, 422), (422, 260, 259, 421), (421, 259, 258, 420), (420, 258, 256, 418), (263, 491, 495, 267), (267, 495, 494, 266), (266, 494, 493, 265), (265, 493, 492, 264), (264, 492, 490, 262), (3, 659, 678, 9), (658, 661, 660), (661, 662, 660), (662, 663, 660), (663, 664, 660), (664, 659, 660), (665, 668, 667), (668, 669, 667), (669, 670, 667), (670, 671, 667), (671, 666, 667), (690, 666, 671, 692), (692, 671, 670, 693), (693, 670, 669, 694), (694, 669, 668, 695), (695, 668, 665, 691), (646, 685, 689, 648), (648, 689, 688, 649), (649, 688, 687, 650), (650, 687, 686, 651), (651, 686, 684, 647), (672, 653, 657, 674), (674, 657, 656, 675), (675, 656, 655, 676), (676, 655, 654, 677), (677, 654, 652, 673), (658, 679, 683, 661), (661, 683, 682, 662), (662, 682, 681, 663), (663, 681, 680, 664), (664, 680, 678, 659), (0, 647, 684, 4), (2, 8, 108, 109), (413, 107, 7, 1), (5, 2, 109, 110), (6, 5, 110, 111), (697, 6, 111, 696), (107, 23, 702, 7), (107, 413, 700, 697, 696), (341, 413, 1, 699), (23, 341, 699, 702), (23, 107, 696, 701), (413, 341, 698, 700), (341, 23, 701, 698), (705, 706, 704, 703), (7, 702, 703, 704), (699, 1, 706, 705), (1, 7, 704, 706)])
_uv = me_cube.uv_layers.new(name='UVMap')
_uv.uv.foreach_set('vector', [0.6075, 0.2305, 0.6074, 0.2311, 0.6072, 0.2317, 0.6068, 0.2322, 0.6063, 0.2327, 0.6057, 0.2332, 0.605, 0.2336, 0.6041, 0.234, 0.6032, 0.2343, 0.6022, 0.2345, 0.6011, 0.2347, 0.6, 0.2348, 0.5989, 0.2349, 0.5494, 0.2361, 0.5457, 0.2386, 0.5443, 0.2389, 0.5437, 0.2383, 0.5433, 0.2376, 0.543, 0.2365, 0.5427, 0.2348, 0.5425, 0.2336, 0.5423, 0.2329, 0.5421, 0.2323, 0.542, 0.2317, 0.5419, 0.2312, 0.5419, 0.2306, 0.542, 0.185, 0.5419, 0.1729, 0.5419, 0.1723, 0.542, 0.1718, 0.5421, 0.1712, 0.5422, 0.1706, 0.5425, 0.1699, 0.5427, 0.1686, 0.543, 0.167, 0.5433, 0.1659, 0.5437, 0.1652, 0.5442, 0.1645, 0.5457, 0.1648, 0.5493, 0.1674, 0.5885, 0.1582, 0.5699, 0.1384, 0.5638, 0.1313, 0.5632, 0.1296, 0.5632, 0.1286, 0.5634, 0.1277, 0.5637, 0.1262, 0.564, 0.1253, 0.5643, 0.125, 0.5648, 0.1252, 0.5661, 0.1264, 0.5736, 0.1347, 0.596, 0.1602, 0.5391, 0.129, 0.4764, 0.129, 0.4762, 0.1283, 0.5393, 0.1283, 0.5407, 0.1222, 0.4748, 0.1222, 0.488, 0.09651, 0.5275, 0.09651, 0.5269, 0.1696, 0.5269, 0.1837, 0.5269, 0.1837, 0.5269, 0.1696, 0.5275, 0.2446, 0.488, 0.2446, 0.4864, 0.2407, 0.5291, 0.2407, 0.4735, 0.185, 0.4736, 0.2306, 0.4736, 0.2312, 0.4735, 0.2317, 0.4734, 0.2323, 0.4732, 0.2329, 0.473, 0.2336, 0.4728, 0.2348, 0.4725, 0.2365, 0.4722, 0.2376, 0.4718, 0.2383, 0.4712, 0.2389, 0.4698, 0.2386, 0.4661, 0.2361, 0.4166, 0.2349, 0.4155, 0.2348, 0.4144, 0.2347, 0.4133, 0.2345, 0.4123, 0.2343, 0.4114, 0.234, 0.4105, 0.2336, 0.4098, 0.2332, 0.4092, 0.2327, 0.4087, 0.2322, 0.4083, 0.2317, 0.4081, 0.2311, 0.408, 0.2305, 0.4195, 0.1602, 0.4419, 0.1347, 0.4494, 0.1264, 0.4507, 0.1252, 0.4512, 0.125, 0.4516, 0.1253, 0.4518, 0.1262, 0.4521, 0.1277, 0.4523, 0.1286, 0.4523, 0.1296, 0.4517, 0.1313, 0.4456, 0.1384, 0.427, 0.1582, 0.4662, 0.1674, 0.4698, 0.1648, 0.4713, 0.1645, 0.4718, 0.1652, 0.4722, 0.1659, 0.4725, 0.167, 0.4728, 0.1686, 0.4731, 0.1699, 0.4733, 0.1706, 0.4734, 0.1712, 0.4735, 0.1718, 0.4736, 0.1723, 0.4736, 0.1729, 0.4886, 0.1696, 0.489, 0.1693, 0.4899, 0.1691, 0.4965, 0.1687, 0.5018, 0.1687, 0.5078, 0.1687, 0.5078, 0.1687, 0.5078, 0.1687, 0.5137, 0.1687, 0.519, 0.1687, 0.5256, 0.1691, 0.5265, 0.1693, 0.5269, 0.1696, 0.5269, 0.1837, 0.5265, 0.184, 0.5256, 0.1842, 0.519, 0.1845, 0.5137, 0.1846, 0.5078, 0.1846, 0.5078, 0.1846, 0.5078, 0.1846, 0.5018, 0.1846, 0.4965, 0.1845, 0.4899, 0.1842, 0.489, 0.184, 0.4886, 0.1837, 0.5269, 0.1696, 0.5265, 0.1664, 0.5256, 0.1638, 0.519, 0.1672, 0.5137, 0.1684, 0.5078, 0.1687, 0.5078, 0.1687, 0.5078, 0.1687, 0.5018, 0.1684, 0.4965, 0.1672, 0.4899, 0.1638, 0.489, 0.1664, 0.4886, 0.1696, 0.4886, 0.1837, 0.488, 0.1846, 0.488, 0.1846, 0.488, 0.173, 0.5275, 0.173, 0.5275, 0.1846, 0.5275, 0.1846, 0.5269, 0.1837, 0.4886, 0.1837, 0.4886, 0.1696, 0.4886, 0.1696, 0.4886, 0.1837, 0.5078, 0.1846, 0.5078, 0.1846, 0.5078, 0.1846, 0.5078, 0.1846, 0.5078, 0.1687, 0.5078, 0.1687, 0.5078, 0.1687, 0.5078, 0.1687, 0.5275, 0.1846, 0.5275, 0.2305, 0.488, 0.2305, 0.488, 0.1846, 0.488, 0.1846, 0.5078, 0.1846, 0.5078, 0.1846, 0.5078, 0.1846, 0.5275, 0.1846, 0.5289, 0.1637, 0.4866, 0.1637, 0.4864, 0.1629, 0.5291, 0.1629, 0.5275, 0.1724, 0.488, 0.1724, 0.4879, 0.1718, 0.5276, 0.1718, 0.5276, 0.1718, 0.4879, 0.1718, 0.4879, 0.1712, 0.5276, 0.1712, 0.5276, 0.1712, 0.4879, 0.1712, 0.4878, 0.1706, 0.5277, 0.1706, 0.5277, 0.1706, 0.4878, 0.1706, 0.4876, 0.1701, 0.5279, 0.1701, 0.5279, 0.1701, 0.4876, 0.1701, 0.4875, 0.1687, 0.528, 0.1687, 0.528, 0.1687, 0.4875, 0.1687, 0.4873, 0.1661, 0.5282, 0.1661, 0.5282, 0.1661, 0.4873, 0.1661, 0.4871, 0.1654, 0.5284, 0.1654, 0.5284, 0.1654, 0.4871, 0.1654, 0.4869, 0.1645, 0.5286, 0.1645, 0.5286, 0.1645, 0.4869, 0.1645, 0.4866, 0.1637, 0.5289, 0.1637, 0.5275, 0.173, 0.488, 0.173, 0.488, 0.1724, 0.5275, 0.1724, 0.488, 0.03774, 0.5275, 0.03774, 0.5275, 0.03834, 0.488, 0.03834, 0.5291, 0.1629, 0.4864, 0.1629, 0.488, 0.1589, 0.5275, 0.1589, 0.488, 0.2942, 0.5275, 0.2942, 0.5275, 0.2954, 0.488, 0.2954, 0.488, 0.2954, 0.5275, 0.2954, 0.5275, 0.2965, 0.488, 0.2965, 0.488, 0.2965, 0.5275, 0.2965, 0.5275, 0.2976, 0.488, 0.2976, 0.488, 0.2976, 0.5275, 0.2976, 0.5275, 0.2986, 0.488, 0.2986, 0.488, 0.2986, 0.5275, 0.2986, 0.5275, 0.3023, 0.488, 0.3023, 0.488, 0.03423, 0.5275, 0.03423, 0.5275, 0.03608, 0.488, 0.03608, 0.488, 0.03608, 0.5275, 0.03608, 0.5275, 0.03659, 0.488, 0.03659, 0.488, 0.03659, 0.5275, 0.03659, 0.5275, 0.03715, 0.488, 0.03715, 0.488, 0.03715, 0.5275, 0.03715, 0.5275, 0.03774, 0.488, 0.03774, 0.488, 0.2929, 0.5275, 0.2929, 0.5275, 0.2942, 0.488, 0.2942, 0.5153, 0.2453, 0.5153, 0.2923, 0.5153, 0.2923, 0.5153, 0.2453, 0.5289, 0.2398, 0.4866, 0.2398, 0.4869, 0.239, 0.5286, 0.239, 0.5286, 0.239, 0.4869, 0.239, 0.4871, 0.2382, 0.5284, 0.2382, 0.5284, 0.2382, 0.4871, 0.2382, 0.4873, 0.2374, 0.5282, 0.2374, 0.5282, 0.2374, 0.4873, 0.2374, 0.4875, 0.2348, 0.528, 0.2348, 0.528, 0.2348, 0.4875, 0.2348, 0.4876, 0.2334, 0.5279, 0.2334, 0.5279, 0.2334, 0.4876, 0.2334, 0.4878, 0.2329, 0.5277, 0.2329, 0.5277, 0.2329, 0.4878, 0.2329, 0.4879, 0.2324, 0.5276, 0.2324, 0.5276, 0.2324, 0.4879, 0.2324, 0.4879, 0.2318, 0.5276, 0.2318, 0.5276, 0.2318, 0.4879, 0.2318, 0.488, 0.2312, 0.5275, 0.2312, 0.5275, 0.1106, 0.488, 0.1106, 0.4764, 0.129, 0.5391, 0.129, 0.5291, 0.2407, 0.4864, 0.2407, 0.4866, 0.2398, 0.5289, 0.2398, 0.5275, 0.1589, 0.488, 0.1589, 0.488, 0.1106, 0.5275, 0.1106, 0.5393, 0.1283, 0.4762, 0.1283, 0.476, 0.1275, 0.5395, 0.1275, 0.5395, 0.1275, 0.476, 0.1275, 0.4758, 0.1269, 0.5398, 0.1269, 0.5398, 0.1269, 0.4758, 0.1269, 0.4756, 0.1263, 0.5399, 0.1263, 0.5399, 0.1263, 0.4756, 0.1263, 0.4754, 0.124, 0.5401, 0.124, 0.5401, 0.124, 0.4754, 0.124, 0.4752, 0.123, 0.5403, 0.123, 0.5403, 0.123, 0.4752, 0.123, 0.4751, 0.1228, 0.5404, 0.1228, 0.5404, 0.1228, 0.4751, 0.1228, 0.475, 0.1226, 0.5405, 0.1226, 0.5405, 0.1226, 0.475, 0.1226, 0.4749, 0.1224, 0.5406, 0.1224, 0.5406, 0.1224, 0.4749, 0.1224, 0.4748, 0.1222, 0.5407, 0.1222, 0.488, 0.03834, 0.5275, 0.03834, 0.5275, 0.03896, 0.488, 0.03896, 0.5275, 0.03896, 0.5275, 0.09651, 0.488, 0.09651, 0.488, 0.03896, 0.5275, 0.2312, 0.488, 0.2312, 0.488, 0.2305, 0.5275, 0.2305, 0.5419, 0.1723, 0.5419, 0.1729, 0.5417, 0.1729, 0.5417, 0.1723, 0.5417, 0.1723, 0.5417, 0.1729, 0.5415, 0.173, 0.5415, 0.1724, 0.5415, 0.1724, 0.5415, 0.173, 0.5356, 0.173, 0.5356, 0.1724, 0.5356, 0.1724, 0.5356, 0.173, 0.5318, 0.173, 0.5318, 0.1724, 0.5318, 0.1724, 0.5318, 0.173, 0.5275, 0.173, 0.5275, 0.1724, 0.4736, 0.1729, 0.4736, 0.1723, 0.4738, 0.1723, 0.4738, 0.1729, 0.4738, 0.1729, 0.4738, 0.1723, 0.474, 0.1724, 0.474, 0.173, 0.474, 0.173, 0.474, 0.1724, 0.4799, 0.1724, 0.4799, 0.173, 0.4799, 0.173, 0.4799, 0.1724, 0.4837, 0.1724, 0.4837, 0.173, 0.4837, 0.173, 0.4837, 0.1724, 0.488, 0.1724, 0.488, 0.173, 0.542, 0.1718, 0.5419, 0.1723, 0.5417, 0.1723, 0.5418, 0.1718, 0.5418, 0.1718, 0.5417, 0.1723, 0.5415, 0.1724, 0.5416, 0.1718, 0.5416, 0.1718, 0.5415, 0.1724, 0.5356, 0.1724, 0.5357, 0.1718, 0.5357, 0.1718, 0.5356, 0.1724, 0.5318, 0.1724, 0.5318, 0.1718, 0.5318, 0.1718, 0.5318, 0.1724, 0.5275, 0.1724, 0.5276, 0.1718, 0.4736, 0.1723, 0.4735, 0.1718, 0.4737, 0.1718, 0.4738, 0.1723, 0.4738, 0.1723, 0.4737, 0.1718, 0.4739, 0.1718, 0.474, 0.1724, 0.474, 0.1724, 0.4739, 0.1718, 0.4798, 0.1718, 0.4799, 0.1724, 0.4799, 0.1724, 0.4798, 0.1718, 0.4837, 0.1718, 0.4837, 0.1724, 0.4837, 0.1724, 0.4837, 0.1718, 0.4879, 0.1718, 0.488, 0.1724, 0.5421, 0.1712, 0.542, 0.1718, 0.5418, 0.1718, 0.5419, 0.1712, 0.5419, 0.1712, 0.5418, 0.1718, 0.5416, 0.1718, 0.5417, 0.1712, 0.5417, 0.1712, 0.5416, 0.1718, 0.5357, 0.1718, 0.5358, 0.1712, 0.5358, 0.1712, 0.5357, 0.1718, 0.5318, 0.1718, 0.5319, 0.1712, 0.5319, 0.1712, 0.5318, 0.1718, 0.5276, 0.1718, 0.5276, 0.1712, 0.4735, 0.1718, 0.4734, 0.1712, 0.4736, 0.1712, 0.4737, 0.1718, 0.4737, 0.1718, 0.4736, 0.1712, 0.4738, 0.1712, 0.4739, 0.1718, 0.4739, 0.1718, 0.4738, 0.1712, 0.4797, 0.1712, 0.4798, 0.1718, 0.4798, 0.1718, 0.4797, 0.1712, 0.4836, 0.1712, 0.4837, 0.1718, 0.4837, 0.1718, 0.4836, 0.1712, 0.4879, 0.1712, 0.4879, 0.1718, 0.5422, 0.1706, 0.5421, 0.1712, 0.5419, 0.1712, 0.5421, 0.1706, 0.5421, 0.1706, 0.5419, 0.1712, 0.5417, 0.1712, 0.5419, 0.1706, 0.5419, 0.1706, 0.5417, 0.1712, 0.5358, 0.1712, 0.5359, 0.1706, 0.5359, 0.1706, 0.5358, 0.1712, 0.5319, 0.1712, 0.5321, 0.1706, 0.5321, 0.1706, 0.5319, 0.1712, 0.5276, 0.1712, 0.5277, 0.1706, 0.4734, 0.1712, 0.4733, 0.1706, 0.4734, 0.1706, 0.4736, 0.1712, 0.4736, 0.1712, 0.4734, 0.1706, 0.4736, 0.1706, 0.4738, 0.1712, 0.4738, 0.1712, 0.4736, 0.1706, 0.4796, 0.1706, 0.4797, 0.1712, 0.4797, 0.1712, 0.4796, 0.1706, 0.4835, 0.1706, 0.4836, 0.1712, 0.4836, 0.1712, 0.4835, 0.1706, 0.4878, 0.1706, 0.4879, 0.1712, 0.5425, 0.1699, 0.5422, 0.1706, 0.5421, 0.1706, 0.5423, 0.17, 0.5423, 0.17, 0.5421, 0.1706, 0.5419, 0.1706, 0.5421, 0.17, 0.5421, 0.17, 0.5419, 0.1706, 0.5359, 0.1706, 0.5361, 0.1701, 0.5361, 0.1701, 0.5359, 0.1706, 0.5321, 0.1706, 0.5322, 0.1701, 0.5322, 0.1701, 0.5321, 0.1706, 0.5277, 0.1706, 0.5279, 0.1701, 0.4733, 0.1706, 0.4731, 0.1699, 0.4732, 0.17, 0.4734, 0.1706, 0.4734, 0.1706, 0.4732, 0.17, 0.4734, 0.17, 0.4736, 0.1706, 0.4736, 0.1706, 0.4734, 0.17, 0.4794, 0.1701, 0.4796, 0.1706, 0.4796, 0.1706, 0.4794, 0.1701, 0.4833, 0.1701, 0.4835, 0.1706, 0.4835, 0.1706, 0.4833, 0.1701, 0.4876, 0.1701, 0.4878, 0.1706, 0.5427, 0.1686, 0.5425, 0.1699, 0.5423, 0.17, 0.5425, 0.1686, 0.5425, 0.1686, 0.5423, 0.17, 0.5421, 0.17, 0.5424, 0.1687, 0.5424, 0.1687, 0.5421, 0.17, 0.5361, 0.1701, 0.5363, 0.1687, 0.5363, 0.1687, 0.5361, 0.1701, 0.5322, 0.1701, 0.5324, 0.1687, 0.5324, 0.1687, 0.5322, 0.1701, 0.5279, 0.1701, 0.528, 0.1687, 0.4731, 0.1699, 0.4728, 0.1686, 0.473, 0.1686, 0.4732, 0.17, 0.4732, 0.17, 0.473, 0.1686, 0.4731, 0.1687, 0.4734, 0.17, 0.4734, 0.17, 0.4731, 0.1687, 0.4792, 0.1687, 0.4794, 0.1701, 0.4794, 0.1701, 0.4792, 0.1687, 0.4831, 0.1687, 0.4833, 0.1701, 0.4833, 0.1701, 0.4831, 0.1687, 0.4875, 0.1687, 0.4876, 0.1701, 0.543, 0.167, 0.5427, 0.1686, 0.5425, 0.1686, 0.5428, 0.1667, 0.5428, 0.1667, 0.5425, 0.1686, 0.5424, 0.1687, 0.5427, 0.1665, 0.5427, 0.1665, 0.5424, 0.1687, 0.5363, 0.1687, 0.5366, 0.1662, 0.5366, 0.1662, 0.5363, 0.1687, 0.5324, 0.1687, 0.5326, 0.1661, 0.5326, 0.1661, 0.5324, 0.1687, 0.528, 0.1687, 0.5282, 0.1661, 0.4728, 0.1686, 0.4725, 0.167, 0.4727, 0.1667, 0.473, 0.1686, 0.473, 0.1686, 0.4727, 0.1667, 0.4728, 0.1665, 0.4731, 0.1687, 0.4731, 0.1687, 0.4728, 0.1665, 0.4789, 0.1662, 0.4792, 0.1687, 0.4792, 0.1687, 0.4789, 0.1662, 0.4829, 0.1661, 0.4831, 0.1687, 0.4831, 0.1687, 0.4829, 0.1661, 0.4873, 0.1661, 0.4875, 0.1687, 0.5433, 0.1659, 0.543, 0.167, 0.5428, 0.1667, 0.5432, 0.1657, 0.5432, 0.1657, 0.5428, 0.1667, 0.5427, 0.1665, 0.543, 0.1656, 0.543, 0.1656, 0.5427, 0.1665, 0.5366, 0.1662, 0.5369, 0.1654, 0.5369, 0.1654, 0.5366, 0.1662, 0.5326, 0.1661, 0.5329, 0.1654, 0.5329, 0.1654, 0.5326, 0.1661, 0.5282, 0.1661, 0.5284, 0.1654, 0.4725, 0.167, 0.4722, 0.1659, 0.4723, 0.1657, 0.4727, 0.1667, 0.4727, 0.1667, 0.4723, 0.1657, 0.4725, 0.1656, 0.4728, 0.1665, 0.4728, 0.1665, 0.4725, 0.1656, 0.4786, 0.1654, 0.4789, 0.1662, 0.4789, 0.1662, 0.4786, 0.1654, 0.4826, 0.1654, 0.4829, 0.1661, 0.4829, 0.1661, 0.4826, 0.1654, 0.4871, 0.1654, 0.4873, 0.1661, 0.5437, 0.1652, 0.5433, 0.1659, 0.5432, 0.1657, 0.5435, 0.1649, 0.5435, 0.1649, 0.5432, 0.1657, 0.543, 0.1656, 0.5434, 0.1648, 0.5434, 0.1648, 0.543, 0.1656, 0.5369, 0.1654, 0.5372, 0.1645, 0.5372, 0.1645, 0.5369, 0.1654, 0.5329, 0.1654, 0.5331, 0.1645, 0.5331, 0.1645, 0.5329, 0.1654, 0.5284, 0.1654, 0.5286, 0.1645, 0.4722, 0.1659, 0.4718, 0.1652, 0.472, 0.1649, 0.4723, 0.1657, 0.4723, 0.1657, 0.472, 0.1649, 0.4721, 0.1648, 0.4725, 0.1656, 0.4725, 0.1656, 0.4721, 0.1648, 0.4783, 0.1645, 0.4786, 0.1654, 0.4786, 0.1654, 0.4783, 0.1645, 0.4824, 0.1645, 0.4826, 0.1654, 0.4826, 0.1654, 0.4824, 0.1645, 0.4869, 0.1645, 0.4871, 0.1654, 0.5442, 0.1645, 0.5437, 0.1652, 0.5435, 0.1649, 0.544, 0.1642, 0.544, 0.1642, 0.5435, 0.1649, 0.5434, 0.1648, 0.5438, 0.164, 0.5438, 0.164, 0.5434, 0.1648, 0.5372, 0.1645, 0.5375, 0.1637, 0.5375, 0.1637, 0.5372, 0.1645, 0.5331, 0.1645, 0.5334, 0.1637, 0.5334, 0.1637, 0.5331, 0.1645, 0.5286, 0.1645, 0.5289, 0.1637, 0.4718, 0.1652, 0.4713, 0.1645, 0.4715, 0.1642, 0.472, 0.1649, 0.472, 0.1649, 0.4715, 0.1642, 0.4717, 0.164, 0.4721, 0.1648, 0.4721, 0.1648, 0.4717, 0.164, 0.478, 0.1637, 0.4783, 0.1645, 0.4783, 0.1645, 0.478, 0.1637, 0.4821, 0.1637, 0.4824, 0.1645, 0.4824, 0.1645, 0.4821, 0.1637, 0.4866, 0.1637, 0.4869, 0.1645, 0.5457, 0.1648, 0.5442, 0.1645, 0.544, 0.1642, 0.5453, 0.1643, 0.5453, 0.1643, 0.544, 0.1642, 0.5438, 0.164, 0.5448, 0.1638, 0.5448, 0.1638, 0.5438, 0.164, 0.5375, 0.1637, 0.5378, 0.1629, 0.5378, 0.1629, 0.5375, 0.1637, 0.5334, 0.1637, 0.5337, 0.1629, 0.5337, 0.1629, 0.5334, 0.1637, 0.5289, 0.1637, 0.5291, 0.1629, 0.4713, 0.1645, 0.4698, 0.1648, 0.4702, 0.1643, 0.4715, 0.1642, 0.4715, 0.1642, 0.4702, 0.1643, 0.4707, 0.1638, 0.4717, 0.164, 0.4717, 0.164, 0.4707, 0.1638, 0.4777, 0.1629, 0.478, 0.1637, 0.478, 0.1637, 0.4777, 0.1629, 0.4818, 0.1629, 0.4821, 0.1637, 0.4821, 0.1637, 0.4818, 0.1629, 0.4864, 0.1629, 0.4866, 0.1637, 0.5493, 0.1674, 0.5457, 0.1648, 0.5453, 0.1643, 0.5496, 0.1675, 0.5496, 0.1675, 0.5453, 0.1643, 0.5448, 0.1638, 0.5499, 0.1677, 0.5499, 0.1677, 0.5448, 0.1638, 0.544, 0.1629, 0.5506, 0.1682, 0.5356, 0.1589, 0.5378, 0.1628, 0.5337, 0.1628, 0.5318, 0.1589, 0.5318, 0.1589, 0.5337, 0.1628, 0.5291, 0.1629, 0.5275, 0.1589, 0.4698, 0.1648, 0.4662, 0.1674, 0.4659, 0.1675, 0.4702, 0.1643, 0.4702, 0.1643, 0.4659, 0.1675, 0.4656, 0.1677, 0.4707, 0.1638, 0.4707, 0.1638, 0.4656, 0.1677, 0.4649, 0.1682, 0.4715, 0.1629, 0.4777, 0.1628, 0.4799, 0.1589, 0.4837, 0.1589, 0.4818, 0.1628, 0.4818, 0.1628, 0.4837, 0.1589, 0.488, 0.1589, 0.4864, 0.1629, 0.4155, 0.2348, 0.4166, 0.2349, 0.4166, 0.235, 0.4154, 0.235, 0.4154, 0.235, 0.4166, 0.235, 0.4166, 0.2351, 0.4154, 0.2351, 0.4154, 0.2351, 0.4166, 0.2351, 0.4166, 0.2353, 0.4154, 0.2352, 0.4799, 0.2942, 0.4799, 0.2929, 0.4837, 0.2929, 0.4837, 0.2942, 0.4837, 0.2942, 0.4837, 0.2929, 0.488, 0.2929, 0.488, 0.2942, 0.5989, 0.2349, 0.6, 0.2348, 0.6001, 0.235, 0.5989, 0.235, 0.5989, 0.235, 0.6001, 0.235, 0.6001, 0.2351, 0.5989, 0.2351, 0.5989, 0.2351, 0.6001, 0.2351, 0.6001, 0.2352, 0.5989, 0.2353, 0.5356, 0.2929, 0.5356, 0.2942, 0.5318, 0.2942, 0.5318, 0.2929, 0.5318, 0.2929, 0.5318, 0.2942, 0.5275, 0.2942, 0.5275, 0.2929, 0.4144, 0.2347, 0.4155, 0.2348, 0.4154, 0.235, 0.4143, 0.2348, 0.4143, 0.2348, 0.4154, 0.235, 0.4154, 0.2351, 0.4142, 0.235, 0.4142, 0.235, 0.4154, 0.2351, 0.4153, 0.2352, 0.4142, 0.2351, 0.4799, 0.2954, 0.4799, 0.2942, 0.4837, 0.2942, 0.4837, 0.2954, 0.4837, 0.2954, 0.4837, 0.2942, 0.488, 0.2942, 0.488, 0.2954, 0.6, 0.2348, 0.6011, 0.2347, 0.6012, 0.2348, 0.6001, 0.235, 0.6001, 0.235, 0.6012, 0.2348, 0.6013, 0.235, 0.6001, 0.2351, 0.6001, 0.2351, 0.6013, 0.235, 0.6013, 0.2351, 0.6002, 0.2352, 0.5356, 0.2942, 0.5356, 0.2954, 0.5318, 0.2954, 0.5318, 0.2942, 0.5318, 0.2942, 0.5318, 0.2954, 0.5275, 0.2954, 0.5275, 0.2942, 0.4133, 0.2345, 0.4144, 0.2347, 0.4143, 0.2348, 0.4132, 0.2347, 0.4132, 0.2347, 0.4143, 0.2348, 0.4142, 0.235, 0.4131, 0.2348, 0.4131, 0.2348, 0.4142, 0.235, 0.4141, 0.2351, 0.413, 0.2349, 0.4799, 0.2965, 0.4799, 0.2954, 0.4837, 0.2954, 0.4837, 0.2965, 0.4837, 0.2965, 0.4837, 0.2954, 0.488, 0.2954, 0.488, 0.2965, 0.6011, 0.2347, 0.6022, 0.2345, 0.6023, 0.2347, 0.6012, 0.2348, 0.6012, 0.2348, 0.6023, 0.2347, 0.6024, 0.2348, 0.6013, 0.235, 0.6013, 0.235, 0.6024, 0.2348, 0.6025, 0.2349, 0.6014, 0.2351, 0.5356, 0.2954, 0.5356, 0.2965, 0.5318, 0.2965, 0.5318, 0.2954, 0.5318, 0.2954, 0.5318, 0.2965, 0.5275, 0.2965, 0.5275, 0.2954, 0.4123, 0.2343, 0.4133, 0.2345, 0.4132, 0.2347, 0.4122, 0.2344, 0.4122, 0.2344, 0.4132, 0.2347, 0.4131, 0.2348, 0.4121, 0.2345, 0.4121, 0.2345, 0.4131, 0.2348, 0.413, 0.2349, 0.4119, 0.2346, 0.4799, 0.2976, 0.4799, 0.2965, 0.4837, 0.2965, 0.4837, 0.2976, 0.4837, 0.2976, 0.4837, 0.2965, 0.488, 0.2965, 0.488, 0.2976, 0.6022, 0.2345, 0.6032, 0.2343, 0.6033, 0.2344, 0.6023, 0.2347, 0.6023, 0.2347, 0.6033, 0.2344, 0.6034, 0.2345, 0.6024, 0.2348, 0.6024, 0.2348, 0.6034, 0.2345, 0.6036, 0.2346, 0.6025, 0.2349, 0.5356, 0.2965, 0.5356, 0.2976, 0.5318, 0.2976, 0.5318, 0.2965, 0.5318, 0.2965, 0.5318, 0.2976, 0.5275, 0.2976, 0.5275, 0.2965, 0.4114, 0.234, 0.4123, 0.2343, 0.4122, 0.2344, 0.4112, 0.2341, 0.4112, 0.2341, 0.4122, 0.2344, 0.4121, 0.2345, 0.4111, 0.2342, 0.4111, 0.2342, 0.4121, 0.2345, 0.4119, 0.2346, 0.4109, 0.2343, 0.4799, 0.2986, 0.4799, 0.2976, 0.4837, 0.2976, 0.4837, 0.2986, 0.4837, 0.2986, 0.4837, 0.2976, 0.488, 0.2976, 0.488, 0.2986, 0.6032, 0.2343, 0.6041, 0.234, 0.6043, 0.2341, 0.6033, 0.2344, 0.6033, 0.2344, 0.6043, 0.2341, 0.6044, 0.2342, 0.6034, 0.2345, 0.6034, 0.2345, 0.6044, 0.2342, 0.6046, 0.2343, 0.6036, 0.2346, 0.5356, 0.2976, 0.5356, 0.2986, 0.5318, 0.2986, 0.5318, 0.2976, 0.5318, 0.2976, 0.5318, 0.2986, 0.5275, 0.2986, 0.5275, 0.2976, 0.4105, 0.2336, 0.4114, 0.234, 0.4112, 0.2341, 0.4104, 0.2337, 0.4104, 0.2337, 0.4112, 0.2341, 0.4111, 0.2342, 0.4102, 0.2338, 0.4102, 0.2338, 0.4111, 0.2342, 0.4109, 0.2343, 0.41, 0.2339, 0.4799, 0.3023, 0.4799, 0.2987, 0.4837, 0.2986, 0.4837, 0.3023, 0.4837, 0.3023, 0.4837, 0.2986, 0.488, 0.2986, 0.488, 0.3023, 0.6041, 0.234, 0.605, 0.2336, 0.6051, 0.2337, 0.6043, 0.2341, 0.6043, 0.2341, 0.6051, 0.2337, 0.6053, 0.2338, 0.6044, 0.2342, 0.6044, 0.2342, 0.6053, 0.2338, 0.6055, 0.2339, 0.6046, 0.2343, 0.5356, 0.2987, 0.5356, 0.3023, 0.5318, 0.3023, 0.5318, 0.2986, 0.5318, 0.2986, 0.5318, 0.3023, 0.5275, 0.3023, 0.5275, 0.2986, 0.4098, 0.2332, 0.4105, 0.2336, 0.4104, 0.2337, 0.4096, 0.2333, 0.4096, 0.2333, 0.4104, 0.2337, 0.4102, 0.2338, 0.4094, 0.2333, 0.4094, 0.2333, 0.4102, 0.2338, 0.41, 0.2339, 0.4092, 0.2334, 0.4799, 0.03606, 0.4799, 0.03424, 0.4837, 0.03423, 0.4837, 0.03608, 0.4837, 0.03608, 0.4837, 0.03423, 0.488, 0.03423, 0.488, 0.03608, 0.605, 0.2336, 0.6057, 0.2332, 0.6059, 0.2333, 0.6051, 0.2337, 0.6051, 0.2337, 0.6059, 0.2333, 0.6061, 0.2333, 0.6053, 0.2338, 0.6053, 0.2338, 0.6061, 0.2333, 0.6063, 0.2334, 0.6055, 0.2339, 0.5356, 0.03424, 0.5356, 0.03606, 0.5318, 0.03608, 0.5318, 0.03423, 0.5318, 0.03423, 0.5318, 0.03608, 0.5275, 0.03608, 0.5275, 0.03423, 0.4092, 0.2327, 0.4098, 0.2332, 0.4096, 0.2333, 0.409, 0.2328, 0.409, 0.2328, 0.4096, 0.2333, 0.4094, 0.2333, 0.4088, 0.2328, 0.4088, 0.2328, 0.4094, 0.2333, 0.4092, 0.2334, 0.4085, 0.2329, 0.4799, 0.03659, 0.4799, 0.03608, 0.4837, 0.03608, 0.4837, 0.03659, 0.4837, 0.03659, 0.4837, 0.03608, 0.488, 0.03608, 0.488, 0.03659, 0.6057, 0.2332, 0.6063, 0.2327, 0.6065, 0.2328, 0.6059, 0.2333, 0.6059, 0.2333, 0.6065, 0.2328, 0.6067, 0.2328, 0.6061, 0.2333, 0.6061, 0.2333, 0.6067, 0.2328, 0.607, 0.2329, 0.6063, 0.2334, 0.5356, 0.03608, 0.5356, 0.03659, 0.5318, 0.03659, 0.5318, 0.03608, 0.5318, 0.03608, 0.5318, 0.03659, 0.5275, 0.03659, 0.5275, 0.03608, 0.4087, 0.2322, 0.4092, 0.2327, 0.409, 0.2328, 0.4084, 0.2322, 0.4084, 0.2322, 0.409, 0.2328, 0.4088, 0.2328, 0.4082, 0.2323, 0.4082, 0.2323, 0.4088, 0.2328, 0.4085, 0.2329, 0.4079, 0.2324, 0.4799, 0.03714, 0.4799, 0.0366, 0.4837, 0.0366, 0.4837, 0.03715, 0.4837, 0.03715, 0.4837, 0.0366, 0.488, 0.03659, 0.488, 0.03715, 0.6063, 0.2327, 0.6068, 0.2322, 0.6071, 0.2322, 0.6065, 0.2328, 0.6065, 0.2328, 0.6071, 0.2322, 0.6073, 0.2323, 0.6067, 0.2328, 0.6067, 0.2328, 0.6073, 0.2323, 0.6076, 0.2324, 0.607, 0.2329, 0.5356, 0.0366, 0.5356, 0.03714, 0.5318, 0.03715, 0.5318, 0.0366, 0.5318, 0.0366, 0.5318, 0.03715, 0.5275, 0.03715, 0.5275, 0.03659, 0.4083, 0.2317, 0.4087, 0.2322, 0.4084, 0.2322, 0.4081, 0.2317, 0.4081, 0.2317, 0.4084, 0.2322, 0.4082, 0.2323, 0.4079, 0.2317, 0.4079, 0.2317, 0.4082, 0.2323, 0.4079, 0.2323, 0.4076, 0.2318, 0.4799, 0.03773, 0.4799, 0.03715, 0.4837, 0.03715, 0.4837, 0.03773, 0.4837, 0.03773, 0.4837, 0.03715, 0.488, 0.03715, 0.488, 0.03774, 0.6068, 0.2322, 0.6072, 0.2317, 0.6074, 0.2317, 0.6071, 0.2322, 0.6071, 0.2322, 0.6074, 0.2317, 0.6076, 0.2317, 0.6073, 0.2323, 0.6073, 0.2323, 0.6076, 0.2317, 0.608, 0.2318, 0.6076, 0.2323, 0.5356, 0.03715, 0.5356, 0.03773, 0.5318, 0.03773, 0.5318, 0.03715, 0.5318, 0.03715, 0.5318, 0.03773, 0.5275, 0.03774, 0.5275, 0.03715, 0.4081, 0.2311, 0.4083, 0.2317, 0.4081, 0.2317, 0.4079, 0.2311, 0.4079, 0.2311, 0.4081, 0.2317, 0.4079, 0.2317, 0.4076, 0.2311, 0.4076, 0.2311, 0.4079, 0.2317, 0.4075, 0.2318, 0.4073, 0.2312, 0.4799, 0.03834, 0.4799, 0.03774, 0.4837, 0.03774, 0.4837, 0.03834, 0.4837, 0.03834, 0.4837, 0.03774, 0.488, 0.03774, 0.488, 0.03834, 0.6072, 0.2317, 0.6074, 0.2311, 0.6077, 0.2311, 0.6074, 0.2317, 0.6074, 0.2317, 0.6077, 0.2311, 0.6079, 0.2311, 0.6076, 0.2317, 0.6076, 0.2317, 0.6079, 0.2311, 0.6082, 0.2312, 0.608, 0.2318, 0.5356, 0.03774, 0.5356, 0.03834, 0.5318, 0.03834, 0.5318, 0.03774, 0.5318, 0.03774, 0.5318, 0.03834, 0.5275, 0.03834, 0.5275, 0.03774, 0.408, 0.2305, 0.4081, 0.2311, 0.4079, 0.2311, 0.4078, 0.2305, 0.4078, 0.2305, 0.4079, 0.2311, 0.4076, 0.2311, 0.4076, 0.2305, 0.4076, 0.2305, 0.4076, 0.2311, 0.4073, 0.2312, 0.4072, 0.2305, 0.4799, 0.03896, 0.4799, 0.03835, 0.4837, 0.03834, 0.4837, 0.03896, 0.4837, 0.03896, 0.4837, 0.03834, 0.488, 0.03834, 0.488, 0.03896, 0.6074, 0.2311, 0.6075, 0.2305, 0.6077, 0.2305, 0.6077, 0.2311, 0.6077, 0.2311, 0.6077, 0.2305, 0.6079, 0.2305, 0.6079, 0.2311, 0.6079, 0.2311, 0.6079, 0.2305, 0.6083, 0.2305, 0.6082, 0.2312, 0.5356, 0.03835, 0.5356, 0.03896, 0.5318, 0.03896, 0.5318, 0.03834, 0.5318, 0.03834, 0.5318, 0.03896, 0.5275, 0.03896, 0.5275, 0.03834, 0.5457, 0.2386, 0.5494, 0.2361, 0.5496, 0.236, 0.5453, 0.2391, 0.5453, 0.2391, 0.5496, 0.236, 0.55, 0.2358, 0.5448, 0.2397, 0.5448, 0.2397, 0.55, 0.2358, 0.5506, 0.2353, 0.544, 0.2406, 0.5378, 0.2407, 0.5356, 0.2446, 0.5318, 0.2446, 0.5337, 0.2407, 0.5337, 0.2407, 0.5318, 0.2446, 0.5275, 0.2446, 0.5291, 0.2407, 0.4661, 0.2361, 0.4698, 0.2386, 0.4702, 0.2392, 0.4659, 0.236, 0.4659, 0.236, 0.4702, 0.2392, 0.4707, 0.2397, 0.4656, 0.2358, 0.4656, 0.2358, 0.4707, 0.2397, 0.4715, 0.2406, 0.4649, 0.2353, 0.4799, 0.2446, 0.4777, 0.2407, 0.4818, 0.2407, 0.4837, 0.2446, 0.4837, 0.2446, 0.4818, 0.2407, 0.4864, 0.2407, 0.488, 0.2446, 0.5443, 0.2389, 0.5457, 0.2386, 0.5453, 0.2391, 0.544, 0.2393, 0.544, 0.2393, 0.5453, 0.2391, 0.5448, 0.2397, 0.5438, 0.2395, 0.5438, 0.2395, 0.5448, 0.2397, 0.5378, 0.2407, 0.5375, 0.2398, 0.5375, 0.2398, 0.5378, 0.2407, 0.5337, 0.2407, 0.5334, 0.2398, 0.5334, 0.2398, 0.5337, 0.2407, 0.5291, 0.2407, 0.5289, 0.2398, 0.4698, 0.2386, 0.4712, 0.2389, 0.4715, 0.2393, 0.4702, 0.2392, 0.4702, 0.2392, 0.4715, 0.2393, 0.4717, 0.2395, 0.4707, 0.2397, 0.4707, 0.2397, 0.4717, 0.2395, 0.478, 0.2398, 0.4777, 0.2407, 0.4777, 0.2407, 0.478, 0.2398, 0.4821, 0.2398, 0.4818, 0.2407, 0.4818, 0.2407, 0.4821, 0.2398, 0.4866, 0.2398, 0.4864, 0.2407, 0.5437, 0.2383, 0.5443, 0.2389, 0.544, 0.2393, 0.5435, 0.2386, 0.5435, 0.2386, 0.544, 0.2393, 0.5438, 0.2395, 0.5434, 0.2387, 0.5434, 0.2387, 0.5438, 0.2395, 0.5375, 0.2398, 0.5372, 0.239, 0.5372, 0.239, 0.5375, 0.2398, 0.5334, 0.2398, 0.5331, 0.239, 0.5331, 0.239, 0.5334, 0.2398, 0.5289, 0.2398, 0.5286, 0.239, 0.4712, 0.2389, 0.4718, 0.2383, 0.472, 0.2386, 0.4715, 0.2393, 0.4715, 0.2393, 0.472, 0.2386, 0.4721, 0.2387, 0.4717, 0.2395, 0.4717, 0.2395, 0.4721, 0.2387, 0.4783, 0.239, 0.478, 0.2398, 0.478, 0.2398, 0.4783, 0.239, 0.4824, 0.239, 0.4821, 0.2398, 0.4821, 0.2398, 0.4824, 0.239, 0.4869, 0.239, 0.4866, 0.2398, 0.5433, 0.2376, 0.5437, 0.2383, 0.5435, 0.2386, 0.5432, 0.2378, 0.5432, 0.2378, 0.5435, 0.2386, 0.5434, 0.2387, 0.543, 0.2379, 0.543, 0.2379, 0.5434, 0.2387, 0.5372, 0.239, 0.5369, 0.2382, 0.5369, 0.2382, 0.5372, 0.239, 0.5331, 0.239, 0.5329, 0.2382, 0.5329, 0.2382, 0.5331, 0.239, 0.5286, 0.239, 0.5284, 0.2382, 0.4718, 0.2383, 0.4722, 0.2376, 0.4723, 0.2378, 0.472, 0.2386, 0.472, 0.2386, 0.4723, 0.2378, 0.4725, 0.2379, 0.4721, 0.2387, 0.4721, 0.2387, 0.4725, 0.2379, 0.4786, 0.2382, 0.4783, 0.239, 0.4783, 0.239, 0.4786, 0.2382, 0.4826, 0.2382, 0.4824, 0.239, 0.4824, 0.239, 0.4826, 0.2382, 0.4871, 0.2382, 0.4869, 0.239, 0.543, 0.2365, 0.5433, 0.2376, 0.5432, 0.2378, 0.5428, 0.2368, 0.5428, 0.2368, 0.5432, 0.2378, 0.543, 0.2379, 0.5427, 0.237, 0.5427, 0.237, 0.543, 0.2379, 0.5369, 0.2382, 0.5366, 0.2374, 0.5366, 0.2374, 0.5369, 0.2382, 0.5329, 0.2382, 0.5326, 0.2374, 0.5326, 0.2374, 0.5329, 0.2382, 0.5284, 0.2382, 0.5282, 0.2374, 0.4722, 0.2376, 0.4725, 0.2365, 0.4727, 0.2368, 0.4723, 0.2378, 0.4723, 0.2378, 0.4727, 0.2368, 0.4728, 0.237, 0.4725, 0.2379, 0.4725, 0.2379, 0.4728, 0.237, 0.4789, 0.2374, 0.4786, 0.2382, 0.4786, 0.2382, 0.4789, 0.2374, 0.4829, 0.2374, 0.4826, 0.2382, 0.4826, 0.2382, 0.4829, 0.2374, 0.4873, 0.2374, 0.4871, 0.2382, 0.5427, 0.2348, 0.543, 0.2365, 0.5428, 0.2368, 0.5426, 0.2349, 0.5426, 0.2349, 0.5428, 0.2368, 0.5427, 0.237, 0.5424, 0.2349, 0.5424, 0.2349, 0.5427, 0.237, 0.5366, 0.2374, 0.5363, 0.2348, 0.5363, 0.2348, 0.5366, 0.2374, 0.5326, 0.2374, 0.5324, 0.2348, 0.5324, 0.2348, 0.5326, 0.2374, 0.5282, 0.2374, 0.528, 0.2348, 0.4725, 0.2365, 0.4728, 0.2348, 0.4729, 0.2349, 0.4727, 0.2368, 0.4727, 0.2368, 0.4729, 0.2349, 0.4731, 0.2349, 0.4728, 0.237, 0.4728, 0.237, 0.4731, 0.2349, 0.4792, 0.2348, 0.4789, 0.2374, 0.4789, 0.2374, 0.4792, 0.2348, 0.4831, 0.2348, 0.4829, 0.2374, 0.4829, 0.2374, 0.4831, 0.2348, 0.4875, 0.2348, 0.4873, 0.2374, 0.5425, 0.2336, 0.5427, 0.2348, 0.5426, 0.2349, 0.5423, 0.2335, 0.5423, 0.2335, 0.5426, 0.2349, 0.5424, 0.2349, 0.5421, 0.2335, 0.5421, 0.2335, 0.5424, 0.2349, 0.5363, 0.2348, 0.5361, 0.2334, 0.5361, 0.2334, 0.5363, 0.2348, 0.5324, 0.2348, 0.5322, 0.2334, 0.5322, 0.2334, 0.5324, 0.2348, 0.528, 0.2348, 0.5279, 0.2334, 0.4728, 0.2348, 0.473, 0.2336, 0.4732, 0.2335, 0.4729, 0.2349, 0.4729, 0.2349, 0.4732, 0.2335, 0.4734, 0.2335, 0.4731, 0.2349, 0.4731, 0.2349, 0.4734, 0.2335, 0.4794, 0.2334, 0.4792, 0.2348, 0.4792, 0.2348, 0.4794, 0.2334, 0.4833, 0.2334, 0.4831, 0.2348, 0.4831, 0.2348, 0.4833, 0.2334, 0.4876, 0.2334, 0.4875, 0.2348, 0.5423, 0.2329, 0.5425, 0.2336, 0.5423, 0.2335, 0.5421, 0.2329, 0.5421, 0.2329, 0.5423, 0.2335, 0.5421, 0.2335, 0.5419, 0.2329, 0.5419, 0.2329, 0.5421, 0.2335, 0.5361, 0.2334, 0.5359, 0.2329, 0.5359, 0.2329, 0.5361, 0.2334, 0.5322, 0.2334, 0.5321, 0.2329, 0.5321, 0.2329, 0.5322, 0.2334, 0.5279, 0.2334, 0.5277, 0.2329, 0.473, 0.2336, 0.4732, 0.2329, 0.4734, 0.2329, 0.4732, 0.2335, 0.4732, 0.2335, 0.4734, 0.2329, 0.4736, 0.2329, 0.4734, 0.2335, 0.4734, 0.2335, 0.4736, 0.2329, 0.4796, 0.2329, 0.4794, 0.2334, 0.4794, 0.2334, 0.4796, 0.2329, 0.4835, 0.2329, 0.4833, 0.2334, 0.4833, 0.2334, 0.4835, 0.2329, 0.4878, 0.2329, 0.4876, 0.2334, 0.5421, 0.2323, 0.5423, 0.2329, 0.5421, 0.2329, 0.5419, 0.2323, 0.5419, 0.2323, 0.5421, 0.2329, 0.5419, 0.2329, 0.5418, 0.2323, 0.5418, 0.2323, 0.5419, 0.2329, 0.5359, 0.2329, 0.5358, 0.2324, 0.5358, 0.2324, 0.5359, 0.2329, 0.5321, 0.2329, 0.5319, 0.2324, 0.5319, 0.2324, 0.5321, 0.2329, 0.5277, 0.2329, 0.5276, 0.2324, 0.4732, 0.2329, 0.4734, 0.2323, 0.4736, 0.2323, 0.4734, 0.2329, 0.4734, 0.2329, 0.4736, 0.2323, 0.4738, 0.2323, 0.4736, 0.2329, 0.4736, 0.2329, 0.4738, 0.2323, 0.4797, 0.2324, 0.4796, 0.2329, 0.4796, 0.2329, 0.4797, 0.2324, 0.4836, 0.2324, 0.4835, 0.2329, 0.4835, 0.2329, 0.4836, 0.2324, 0.4879, 0.2324, 0.4878, 0.2329, 0.542, 0.2317, 0.5421, 0.2323, 0.5419, 0.2323, 0.5418, 0.2317, 0.5418, 0.2317, 0.5419, 0.2323, 0.5418, 0.2323, 0.5416, 0.2317, 0.5416, 0.2317, 0.5418, 0.2323, 0.5358, 0.2324, 0.5357, 0.2318, 0.5357, 0.2318, 0.5358, 0.2324, 0.5319, 0.2324, 0.5318, 0.2318, 0.5318, 0.2318, 0.5319, 0.2324, 0.5276, 0.2324, 0.5276, 0.2318, 0.4734, 0.2323, 0.4735, 0.2317, 0.4737, 0.2317, 0.4736, 0.2323, 0.4736, 0.2323, 0.4737, 0.2317, 0.4739, 0.2317, 0.4738, 0.2323, 0.4738, 0.2323, 0.4739, 0.2317, 0.4798, 0.2318, 0.4797, 0.2324, 0.4797, 0.2324, 0.4798, 0.2318, 0.4837, 0.2318, 0.4836, 0.2324, 0.4836, 0.2324, 0.4837, 0.2318, 0.4879, 0.2318, 0.4879, 0.2324, 0.5419, 0.2312, 0.542, 0.2317, 0.5418, 0.2317, 0.5417, 0.2312, 0.5417, 0.2312, 0.5418, 0.2317, 0.5416, 0.2317, 0.5416, 0.2312, 0.5416, 0.2312, 0.5416, 0.2317, 0.5357, 0.2318, 0.5356, 0.2312, 0.5356, 0.2312, 0.5357, 0.2318, 0.5318, 0.2318, 0.5318, 0.2312, 0.5318, 0.2312, 0.5318, 0.2318, 0.5276, 0.2318, 0.5275, 0.2312, 0.4735, 0.2317, 0.4736, 0.2312, 0.4738, 0.2312, 0.4737, 0.2317, 0.4737, 0.2317, 0.4738, 0.2312, 0.4739, 0.2312, 0.4739, 0.2317, 0.4739, 0.2317, 0.4739, 0.2312, 0.4799, 0.2312, 0.4798, 0.2318, 0.4798, 0.2318, 0.4799, 0.2312, 0.4837, 0.2312, 0.4837, 0.2318, 0.4837, 0.2318, 0.4837, 0.2312, 0.488, 0.2312, 0.4879, 0.2318, 0.5419, 0.2306, 0.5419, 0.2312, 0.5417, 0.2312, 0.5417, 0.2306, 0.5417, 0.2306, 0.5417, 0.2312, 0.5416, 0.2312, 0.5415, 0.2306, 0.5415, 0.2306, 0.5416, 0.2312, 0.5356, 0.2312, 0.5356, 0.2305, 0.5356, 0.2305, 0.5356, 0.2312, 0.5318, 0.2312, 0.5318, 0.2305, 0.5318, 0.2305, 0.5318, 0.2312, 0.5275, 0.2312, 0.5275, 0.2305, 0.4736, 0.2312, 0.4736, 0.2306, 0.4738, 0.2306, 0.4738, 0.2312, 0.4738, 0.2312, 0.4738, 0.2306, 0.474, 0.2306, 0.4739, 0.2312, 0.4739, 0.2312, 0.474, 0.2306, 0.4799, 0.2305, 0.4799, 0.2312, 0.4799, 0.2312, 0.4799, 0.2305, 0.4837, 0.2305, 0.4837, 0.2312, 0.4837, 0.2312, 0.4837, 0.2305, 0.488, 0.2305, 0.488, 0.2312, 0.5699, 0.1384, 0.5885, 0.1582, 0.5909, 0.1605, 0.5679, 0.1363, 0.5679, 0.1363, 0.5909, 0.1605, 0.5937, 0.1631, 0.5655, 0.1338, 0.5655, 0.1338, 0.5937, 0.1631, 0.5988, 0.1681, 0.5612, 0.1293, 0.5518, 0.1289, 0.5356, 0.1107, 0.5318, 0.1106, 0.5458, 0.129, 0.5458, 0.129, 0.5318, 0.1106, 0.5275, 0.1106, 0.5391, 0.129, 0.427, 0.1582, 0.4456, 0.1384, 0.4476, 0.1363, 0.4246, 0.1605, 0.4246, 0.1605, 0.4476, 0.1363, 0.45, 0.1338, 0.4218, 0.1631, 0.4218, 0.1631, 0.45, 0.1338, 0.4543, 0.1293, 0.4167, 0.1681, 0.4799, 0.1107, 0.4637, 0.1289, 0.4697, 0.129, 0.4837, 0.1106, 0.4837, 0.1106, 0.4697, 0.129, 0.4764, 0.129, 0.488, 0.1106, 0.5638, 0.1313, 0.5699, 0.1384, 0.5679, 0.1363, 0.5628, 0.1301, 0.5628, 0.1301, 0.5679, 0.1363, 0.5655, 0.1338, 0.562, 0.1292, 0.562, 0.1292, 0.5655, 0.1338, 0.5519, 0.129, 0.5522, 0.1283, 0.5522, 0.1283, 0.5519, 0.129, 0.5458, 0.129, 0.5461, 0.1283, 0.5461, 0.1283, 0.5458, 0.129, 0.5391, 0.129, 0.5393, 0.1283, 0.4456, 0.1384, 0.4517, 0.1313, 0.4527, 0.1301, 0.4476, 0.1363, 0.4476, 0.1363, 0.4527, 0.1301, 0.4535, 0.1292, 0.45, 0.1338, 0.45, 0.1338, 0.4535, 0.1292, 0.4633, 0.1283, 0.4636, 0.129, 0.4636, 0.129, 0.4633, 0.1283, 0.4694, 0.1283, 0.4697, 0.129, 0.4697, 0.129, 0.4694, 0.1283, 0.4762, 0.1283, 0.4764, 0.129, 0.5632, 0.1296, 0.5638, 0.1313, 0.5628, 0.1301, 0.5626, 0.1288, 0.5626, 0.1288, 0.5628, 0.1301, 0.562, 0.1292, 0.5622, 0.1283, 0.5622, 0.1283, 0.562, 0.1292, 0.5522, 0.1283, 0.5525, 0.1275, 0.5525, 0.1275, 0.5522, 0.1283, 0.5461, 0.1283, 0.5464, 0.1275, 0.5464, 0.1275, 0.5461, 0.1283, 0.5393, 0.1283, 0.5395, 0.1275, 0.4517, 0.1313, 0.4523, 0.1296, 0.4529, 0.1288, 0.4527, 0.1301, 0.4527, 0.1301, 0.4529, 0.1288, 0.4533, 0.1283, 0.4535, 0.1292, 0.4535, 0.1292, 0.4533, 0.1283, 0.463, 0.1275, 0.4633, 0.1283, 0.4633, 0.1283, 0.463, 0.1275, 0.4691, 0.1275, 0.4694, 0.1283, 0.4694, 0.1283, 0.4691, 0.1275, 0.476, 0.1275, 0.4762, 0.1283, 0.5632, 0.1286, 0.5632, 0.1296, 0.5626, 0.1288, 0.5628, 0.128, 0.5628, 0.128, 0.5626, 0.1288, 0.5622, 0.1283, 0.5625, 0.1276, 0.5625, 0.1276, 0.5622, 0.1283, 0.5525, 0.1275, 0.5529, 0.1269, 0.5529, 0.1269, 0.5525, 0.1275, 0.5464, 0.1275, 0.5466, 0.1269, 0.5466, 0.1269, 0.5464, 0.1275, 0.5395, 0.1275, 0.5398, 0.1269, 0.4523, 0.1296, 0.4523, 0.1286, 0.4527, 0.128, 0.4529, 0.1288, 0.4529, 0.1288, 0.4527, 0.128, 0.4531, 0.1276, 0.4533, 0.1283, 0.4533, 0.1283, 0.4531, 0.1276, 0.4627, 0.1269, 0.463, 0.1275, 0.463, 0.1275, 0.4627, 0.1269, 0.4689, 0.1269, 0.4691, 0.1275, 0.4691, 0.1275, 0.4689, 0.1269, 0.4758, 0.1269, 0.476, 0.1275, 0.5634, 0.1277, 0.5632, 0.1286, 0.5628, 0.128, 0.563, 0.1272, 0.563, 0.1272, 0.5628, 0.128, 0.5625, 0.1276, 0.5628, 0.1268, 0.5628, 0.1268, 0.5625, 0.1276, 0.5529, 0.1269, 0.5531, 0.1263, 0.5531, 0.1263, 0.5529, 0.1269, 0.5466, 0.1269, 0.5469, 0.1263, 0.5469, 0.1263, 0.5466, 0.1269, 0.5398, 0.1269, 0.5399, 0.1263, 0.4523, 0.1286, 0.4521, 0.1277, 0.4525, 0.1272, 0.4527, 0.128, 0.4527, 0.128, 0.4525, 0.1272, 0.4527, 0.1268, 0.4531, 0.1276, 0.4531, 0.1276, 0.4527, 0.1268, 0.4624, 0.1263, 0.4627, 0.1269, 0.4627, 0.1269, 0.4624, 0.1263, 0.4686, 0.1263, 0.4689, 0.1269, 0.4689, 0.1269, 0.4686, 0.1263, 0.4756, 0.1263, 0.4758, 0.1269, 0.5637, 0.1262, 0.5634, 0.1277, 0.563, 0.1272, 0.5633, 0.1255, 0.5633, 0.1255, 0.563, 0.1272, 0.5628, 0.1268, 0.563, 0.1249, 0.563, 0.1249, 0.5628, 0.1268, 0.5531, 0.1263, 0.5534, 0.124, 0.5534, 0.124, 0.5531, 0.1263, 0.5469, 0.1263, 0.5471, 0.124, 0.5471, 0.124, 0.5469, 0.1263, 0.5399, 0.1263, 0.5401, 0.124, 0.4521, 0.1277, 0.4518, 0.1262, 0.4522, 0.1255, 0.4525, 0.1272, 0.4525, 0.1272, 0.4522, 0.1255, 0.4525, 0.1249, 0.4527, 0.1268, 0.4527, 0.1268, 0.4525, 0.1249, 0.4621, 0.124, 0.4624, 0.1263, 0.4624, 0.1263, 0.4621, 0.124, 0.4684, 0.124, 0.4686, 0.1263, 0.4686, 0.1263, 0.4684, 0.124, 0.4754, 0.124, 0.4756, 0.1263, 0.564, 0.1253, 0.5637, 0.1262, 0.5633, 0.1255, 0.5636, 0.1245, 0.5636, 0.1245, 0.5633, 0.1255, 0.563, 0.1249, 0.5633, 0.1239, 0.5633, 0.1239, 0.563, 0.1249, 0.5534, 0.124, 0.5536, 0.123, 0.5536, 0.123, 0.5534, 0.124, 0.5471, 0.124, 0.5473, 0.123, 0.5473, 0.123, 0.5471, 0.124, 0.5401, 0.124, 0.5403, 0.123, 0.4518, 0.1262, 0.4516, 0.1253, 0.4519, 0.1245, 0.4522, 0.1255, 0.4522, 0.1255, 0.4519, 0.1245, 0.4522, 0.1239, 0.4525, 0.1249, 0.4525, 0.1249, 0.4522, 0.1239, 0.4619, 0.123, 0.4621, 0.124, 0.4621, 0.124, 0.4619, 0.123, 0.4682, 0.123, 0.4684, 0.124, 0.4684, 0.124, 0.4682, 0.123, 0.4752, 0.123, 0.4754, 0.124, 0.5643, 0.125, 0.564, 0.1253, 0.5636, 0.1245, 0.5639, 0.1242, 0.5639, 0.1242, 0.5636, 0.1245, 0.5633, 0.1239, 0.5636, 0.1236, 0.5636, 0.1236, 0.5633, 0.1239, 0.5536, 0.123, 0.5538, 0.1228, 0.5538, 0.1228, 0.5536, 0.123, 0.5473, 0.123, 0.5475, 0.1228, 0.5475, 0.1228, 0.5473, 0.123, 0.5403, 0.123, 0.5404, 0.1228, 0.4516, 0.1253, 0.4512, 0.125, 0.4516, 0.1242, 0.4519, 0.1245, 0.4519, 0.1245, 0.4516, 0.1242, 0.452, 0.1236, 0.4522, 0.1239, 0.4522, 0.1239, 0.452, 0.1236, 0.4617, 0.1228, 0.4619, 0.123, 0.4619, 0.123, 0.4617, 0.1228, 0.468, 0.1228, 0.4682, 0.123, 0.4682, 0.123, 0.468, 0.1228, 0.4751, 0.1228, 0.4752, 0.123, 0.5648, 0.1252, 0.5643, 0.125, 0.5639, 0.1242, 0.5642, 0.1242, 0.5642, 0.1242, 0.5639, 0.1242, 0.5636, 0.1236, 0.5638, 0.1235, 0.5638, 0.1235, 0.5636, 0.1236, 0.5538, 0.1228, 0.5539, 0.1226, 0.5539, 0.1226, 0.5538, 0.1228, 0.5475, 0.1228, 0.5476, 0.1226, 0.5476, 0.1226, 0.5475, 0.1228, 0.5404, 0.1228, 0.5405, 0.1226, 0.4512, 0.125, 0.4507, 0.1252, 0.4513, 0.1242, 0.4516, 0.1242, 0.4516, 0.1242, 0.4513, 0.1242, 0.4517, 0.1235, 0.452, 0.1236, 0.452, 0.1236, 0.4517, 0.1235, 0.4616, 0.1226, 0.4617, 0.1228, 0.4617, 0.1228, 0.4616, 0.1226, 0.4679, 0.1226, 0.468, 0.1228, 0.468, 0.1228, 0.4679, 0.1226, 0.475, 0.1226, 0.4751, 0.1228, 0.5661, 0.1264, 0.5648, 0.1252, 0.5642, 0.1242, 0.565, 0.1248, 0.565, 0.1248, 0.5642, 0.1242, 0.5638, 0.1235, 0.5642, 0.1236, 0.5642, 0.1236, 0.5638, 0.1235, 0.5539, 0.1226, 0.5541, 0.1224, 0.5541, 0.1224, 0.5539, 0.1226, 0.5476, 0.1226, 0.5477, 0.1224, 0.5477, 0.1224, 0.5476, 0.1226, 0.5405, 0.1226, 0.5406, 0.1224, 0.4507, 0.1252, 0.4494, 0.1264, 0.4505, 0.1248, 0.4513, 0.1242, 0.4513, 0.1242, 0.4505, 0.1248, 0.4513, 0.1236, 0.4517, 0.1235, 0.4517, 0.1235, 0.4513, 0.1236, 0.4614, 0.1224, 0.4616, 0.1226, 0.4616, 0.1226, 0.4614, 0.1224, 0.4678, 0.1224, 0.4679, 0.1226, 0.4679, 0.1226, 0.4678, 0.1224, 0.4749, 0.1224, 0.475, 0.1226, 0.5736, 0.1347, 0.5661, 0.1264, 0.565, 0.1248, 0.5714, 0.1319, 0.5714, 0.1319, 0.565, 0.1248, 0.5642, 0.1236, 0.5688, 0.1286, 0.5688, 0.1286, 0.5642, 0.1236, 0.5541, 0.1224, 0.5541, 0.1222, 0.5541, 0.1222, 0.5541, 0.1224, 0.5477, 0.1224, 0.5477, 0.1222, 0.5477, 0.1222, 0.5477, 0.1224, 0.5406, 0.1224, 0.5407, 0.1222, 0.4494, 0.1264, 0.4419, 0.1347, 0.4441, 0.1319, 0.4505, 0.1248, 0.4505, 0.1248, 0.4441, 0.1319, 0.4467, 0.1286, 0.4513, 0.1236, 0.4513, 0.1236, 0.4467, 0.1286, 0.4614, 0.1222, 0.4614, 0.1224, 0.4614, 0.1224, 0.4614, 0.1222, 0.4678, 0.1222, 0.4678, 0.1224, 0.4678, 0.1224, 0.4678, 0.1222, 0.4748, 0.1222, 0.4749, 0.1224, 0.596, 0.1602, 0.5736, 0.1347, 0.5714, 0.1319, 0.5988, 0.1631, 0.5988, 0.1631, 0.5714, 0.1319, 0.5688, 0.1286, 0.6021, 0.1664, 0.6021, 0.1664, 0.5688, 0.1286, 0.5639, 0.1226, 0.6081, 0.1728, 0.5356, 0.09661, 0.554, 0.122, 0.5477, 0.1222, 0.5318, 0.09654, 0.5318, 0.09654, 0.5477, 0.1222, 0.5407, 0.1222, 0.5275, 0.09651, 0.4419, 0.1347, 0.4195, 0.1602, 0.4167, 0.1631, 0.4441, 0.1319, 0.4441, 0.1319, 0.4167, 0.1631, 0.4134, 0.1664, 0.4467, 0.1286, 0.4467, 0.1286, 0.4134, 0.1664, 0.4074, 0.1728, 0.4516, 0.1226, 0.4615, 0.122, 0.4799, 0.09661, 0.4837, 0.09654, 0.4678, 0.1222, 0.4678, 0.1222, 0.4837, 0.09654, 0.488, 0.09651, 0.4748, 0.1222, 0.4166, 0.2349, 0.4661, 0.2361, 0.4659, 0.236, 0.4412, 0.2355, 0.4166, 0.235, 0.4166, 0.235, 0.4412, 0.2355, 0.4411, 0.2354, 0.4166, 0.2351, 0.4166, 0.2351, 0.4411, 0.2354, 0.4407, 0.2353, 0.4166, 0.2353, 0.4799, 0.2929, 0.4799, 0.2688, 0.4837, 0.2688, 0.4837, 0.2929, 0.4837, 0.2929, 0.4837, 0.2688, 0.488, 0.2688, 0.488, 0.2929, 0.5494, 0.2361, 0.5989, 0.2349, 0.5989, 0.235, 0.5496, 0.236, 0.5496, 0.236, 0.5989, 0.235, 0.5989, 0.2351, 0.55, 0.2358, 0.55, 0.2358, 0.5989, 0.2351, 0.5989, 0.2353, 0.5506, 0.2353, 0.5356, 0.2446, 0.5356, 0.2929, 0.5318, 0.2929, 0.5318, 0.2446, 0.5318, 0.2446, 0.5318, 0.2929, 0.5275, 0.2929, 0.5275, 0.2446, 0.542, 0.185, 0.5419, 0.2306, 0.5417, 0.2306, 0.5418, 0.185, 0.5418, 0.185, 0.5417, 0.2306, 0.5415, 0.2306, 0.5416, 0.1849, 0.5416, 0.1849, 0.5415, 0.2306, 0.5356, 0.2305, 0.5356, 0.1848, 0.5356, 0.1848, 0.5356, 0.2305, 0.5318, 0.2305, 0.5318, 0.1847, 0.5318, 0.1847, 0.5318, 0.2305, 0.5275, 0.2305, 0.5275, 0.1846, 0.4736, 0.2306, 0.4735, 0.185, 0.4737, 0.185, 0.4738, 0.2306, 0.4738, 0.2306, 0.4737, 0.185, 0.4739, 0.1849, 0.474, 0.2306, 0.474, 0.2306, 0.4739, 0.1849, 0.4799, 0.1848, 0.4799, 0.2305, 0.4799, 0.2305, 0.4799, 0.1848, 0.4837, 0.1847, 0.4837, 0.2305, 0.4837, 0.2305, 0.4837, 0.1847, 0.488, 0.1846, 0.488, 0.2305, 0.5275, 0.09651, 0.5275, 0.03896, 0.5318, 0.03896, 0.5318, 0.09651, 0.5318, 0.09651, 0.5318, 0.03896, 0.5356, 0.03896, 0.5356, 0.09651, 0.5356, 0.09651, 0.5356, 0.03896, 0.5413, 0.03897, 0.5413, 0.09651, 0.6021, 0.1664, 0.6079, 0.2305, 0.6077, 0.2305, 0.5988, 0.1631, 0.5988, 0.1631, 0.6077, 0.2305, 0.6075, 0.2305, 0.596, 0.1602, 0.5275, 0.1846, 0.5275, 0.173, 0.5318, 0.173, 0.5318, 0.1847, 0.5318, 0.1847, 0.5318, 0.173, 0.5356, 0.173, 0.5356, 0.1848, 0.5356, 0.1848, 0.5356, 0.173, 0.5415, 0.173, 0.5416, 0.1849, 0.5416, 0.1849, 0.5415, 0.173, 0.5417, 0.1729, 0.5418, 0.185, 0.5418, 0.185, 0.5417, 0.1729, 0.5419, 0.1729, 0.542, 0.185, 0.5275, 0.1589, 0.5275, 0.1106, 0.5318, 0.1106, 0.5318, 0.1589, 0.5318, 0.1589, 0.5318, 0.1106, 0.5356, 0.1106, 0.5356, 0.1589, 0.5356, 0.1589, 0.5356, 0.1106, 0.5413, 0.1106, 0.5413, 0.1589, 0.5499, 0.1677, 0.5937, 0.1631, 0.5909, 0.1605, 0.5496, 0.1675, 0.5496, 0.1675, 0.5909, 0.1605, 0.5885, 0.1582, 0.5493, 0.1674, 0.488, 0.173, 0.488, 0.1846, 0.4837, 0.1847, 0.4837, 0.173, 0.4837, 0.173, 0.4837, 0.1847, 0.4799, 0.1848, 0.4799, 0.173, 0.4799, 0.173, 0.4799, 0.1848, 0.4739, 0.1849, 0.474, 0.173, 0.474, 0.173, 0.4739, 0.1849, 0.4737, 0.185, 0.4738, 0.1729, 0.4738, 0.1729, 0.4737, 0.185, 0.4735, 0.185, 0.4736, 0.1729, 0.488, 0.03896, 0.488, 0.09651, 0.4837, 0.09651, 0.4837, 0.03896, 0.4837, 0.03896, 0.4837, 0.09651, 0.4799, 0.09651, 0.4799, 0.03896, 0.4799, 0.03896, 0.4799, 0.09651, 0.4742, 0.09651, 0.4742, 0.03897, 0.4076, 0.2305, 0.4134, 0.1664, 0.4167, 0.1631, 0.4078, 0.2305, 0.4078, 0.2305, 0.4167, 0.1631, 0.4195, 0.1602, 0.408, 0.2305, 0.488, 0.1106, 0.488, 0.1589, 0.4837, 0.1589, 0.4837, 0.1106, 0.4837, 0.1106, 0.4837, 0.1589, 0.4799, 0.1589, 0.4799, 0.1106, 0.4799, 0.1106, 0.4799, 0.1589, 0.4742, 0.1589, 0.4742, 0.1106, 0.4218, 0.1631, 0.4656, 0.1677, 0.4659, 0.1675, 0.4246, 0.1605, 0.4246, 0.1605, 0.4659, 0.1675, 0.4662, 0.1674, 0.427, 0.1582, 0.5078, 0.1846, 0.5078, 0.1846, 0.5078, 0.1846, 0.5078, 0.1846, 0.4886, 0.1837, 0.4886, 0.184, 0.488, 0.1846, 0.4886, 0.184, 0.4886, 0.1842, 0.488, 0.1846, 0.4886, 0.1842, 0.4886, 0.1844, 0.488, 0.1846, 0.4886, 0.1844, 0.4886, 0.1846, 0.488, 0.1846, 0.4886, 0.1846, 0.4886, 0.1846, 0.488, 0.1846, 0.5078, 0.1846, 0.5137, 0.1846, 0.5275, 0.1846, 0.5137, 0.1846, 0.519, 0.1846, 0.5275, 0.1846, 0.519, 0.1846, 0.5232, 0.1846, 0.5275, 0.1846, 0.5232, 0.1846, 0.5259, 0.1846, 0.5275, 0.1846, 0.5259, 0.1846, 0.5269, 0.1846, 0.5275, 0.1846, 0.5269, 0.1837, 0.5269, 0.1837, 0.5269, 0.184, 0.5265, 0.184, 0.5265, 0.184, 0.5269, 0.184, 0.5269, 0.1842, 0.5256, 0.1842, 0.5256, 0.1842, 0.5269, 0.1842, 0.519, 0.1846, 0.519, 0.1845, 0.519, 0.1845, 0.519, 0.1846, 0.5137, 0.1846, 0.5137, 0.1846, 0.5137, 0.1846, 0.5137, 0.1846, 0.5078, 0.1846, 0.5078, 0.1846, 0.5269, 0.1696, 0.5269, 0.1696, 0.5265, 0.1693, 0.5265, 0.1664, 0.5265, 0.1664, 0.5265, 0.1693, 0.5256, 0.1691, 0.5256, 0.1638, 0.5256, 0.1638, 0.5256, 0.1691, 0.519, 0.1687, 0.519, 0.1672, 0.519, 0.1672, 0.519, 0.1687, 0.5137, 0.1687, 0.5137, 0.1684, 0.5137, 0.1684, 0.5137, 0.1687, 0.5078, 0.1687, 0.5078, 0.1687, 0.4886, 0.1696, 0.4886, 0.1696, 0.489, 0.1664, 0.489, 0.1693, 0.489, 0.1693, 0.489, 0.1664, 0.4899, 0.1638, 0.4899, 0.1691, 0.4899, 0.1691, 0.4899, 0.1638, 0.4965, 0.1672, 0.4965, 0.1687, 0.4965, 0.1687, 0.4965, 0.1672, 0.5018, 0.1684, 0.5018, 0.1687, 0.5018, 0.1687, 0.5018, 0.1684, 0.5078, 0.1687, 0.5078, 0.1687, 0.4886, 0.1837, 0.4886, 0.1837, 0.489, 0.184, 0.4886, 0.184, 0.4886, 0.184, 0.489, 0.184, 0.4899, 0.1842, 0.4886, 0.1842, 0.4886, 0.1842, 0.4899, 0.1842, 0.4965, 0.1845, 0.4965, 0.1846, 0.4965, 0.1846, 0.4965, 0.1845, 0.5018, 0.1846, 0.5018, 0.1846, 0.5018, 0.1846, 0.5018, 0.1846, 0.5078, 0.1846, 0.5078, 0.1846, 0.5078, 0.1687, 0.5078, 0.1687, 0.5078, 0.1687, 0.5078, 0.1687, 0.4411, 0.2354, 0.4412, 0.2355, 0.4659, 0.236, 0.4656, 0.2358, 0.5002, 0.2923, 0.5002, 0.2453, 0.5002, 0.2453, 0.5002, 0.2923, 0.4407, 0.2353, 0.4411, 0.2354, 0.4656, 0.2358, 0.4649, 0.2353, 0.4837, 0.2688, 0.4799, 0.2688, 0.4799, 0.2446, 0.4837, 0.2446, 0.488, 0.2688, 0.4837, 0.2688, 0.4837, 0.2446, 0.488, 0.2446, 0.5002, 0.2453, 0.5153, 0.2453, 0.5153, 0.2453, 0.5002, 0.2453, 0.5002, 0.2453, 0.5002, 0.2923, 0.488, 0.2929, 0.488, 0.2688, 0.488, 0.2446, 0.5153, 0.2923, 0.5002, 0.2923, 0.5002, 0.2923, 0.5153, 0.2923, 0.5153, 0.2453, 0.5153, 0.2923, 0.5153, 0.2923, 0.5153, 0.2453, 0.5153, 0.2453, 0.5002, 0.2453, 0.488, 0.2446, 0.5275, 0.2446, 0.5002, 0.2923, 0.5153, 0.2923, 0.5275, 0.2929, 0.488, 0.2929, 0.5153, 0.2923, 0.5153, 0.2453, 0.5275, 0.2446, 0.5275, 0.2929, 0.5153, 0.2923, 0.5002, 0.2923, 0.5002, 0.2453, 0.5153, 0.2453, 0.5002, 0.2453, 0.5153, 0.2453, 0.5153, 0.2453, 0.5002, 0.2453, 0.5153, 0.2923, 0.5002, 0.2923, 0.5002, 0.2923, 0.5153, 0.2923, 0.5002, 0.2923, 0.5002, 0.2453, 0.5002, 0.2453, 0.5002, 0.2923])
me_cube.materials.append(mat_material)
me_cube.use_remesh_preserve_volume = False
me_cube.use_remesh_preserve_attributes = False
me_cube.use_mirror_vertex_groups = False
me_cube.update()

# ---- objects
ob_cube = bpy.data.objects.new('Cube', me_cube)
ob_light = bpy.data.objects.new('Light', light_light)
ob_camera = bpy.data.objects.new('Camera', cam_camera)

# ---- transforms, parenting, visibility, modifiers, constraints
ob_cube.location = (0.0, 0.0, 0.0)
ob_cube.lock_rotations_4d = False
ob_cube.empty_display_type = 'ARROWS'
ob_cube.lineart.crease_threshold = 0.0
ob_light.location = (4.076, 1.005, 5.904)
ob_light.rotation_euler = (0.6503, 0.05522, 1.866)
ob_light.lock_rotations_4d = False
ob_light.empty_display_type = 'ARROWS'
ob_light.color = (0.0, 0.0, 0.0, 0.0)
ob_light.lineart.crease_threshold = 0.0
ob_camera.location = (7.359, -6.926, 4.958)
ob_camera.rotation_euler = (1.109, 0.0, 0.8149)
ob_camera.lock_rotations_4d = False
ob_camera.empty_display_type = 'ARROWS'
ob_camera.color = (0.0, 0.0, 0.0, 0.0)
ob_camera.display_type = 'WIRE'
ob_camera.lineart.crease_threshold = 0.0

# ---- collection membership
col_collection.objects.link(ob_cube)
col_collection.objects.link(ob_light)
col_collection.objects.link(ob_camera)

# ---- scene / render settings (as saved in the file)
scene.camera = ob_camera
scene.frame_start = 1; scene.frame_end = 250; scene.frame_set(1)
scene.render.engine = 'BLENDER_EEVEE_NEXT'
scene.cycles.use_denoising = False
scene.cycles.samples = 128
scene.cycles.sampling_pattern = 'TABULATED_SOBOL'
scene.cycles.use_adaptive_sampling = False
scene.cycles.use_light_tree = False
scene.view_settings.view_transform = 'Filmic'
bpy.context.view_layer.update()
